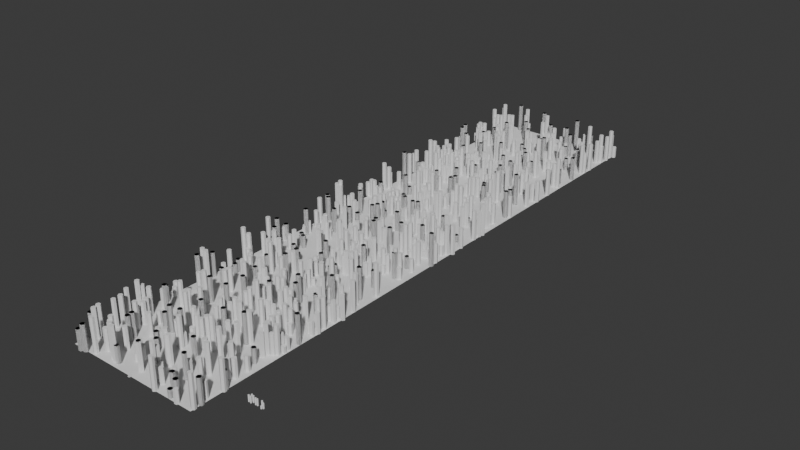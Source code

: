 # Source: Untitled.blend  (saved by Blender 5.0.119; exported with 4.5.12 LTS)
import bpy
from mathutils import Matrix  # noqa: F401  (used for matrix-valued properties, if any)

bpy.ops.wm.read_factory_settings(use_empty=True)
scene = bpy.context.scene
scene.name = 'Scene'

# ---- collections
col_spaceships = bpy.data.collections.new('Spaceships'); scene.collection.children.link(col_spaceships)
col_spaceship1 = bpy.data.collections.new('spaceship1'); col_spaceships.children.link(col_spaceship1)
col_regions = bpy.data.collections.new('Regions'); scene.collection.children.link(col_regions)
col_pillerscape = bpy.data.collections.new('pillerscape'); col_regions.children.link(col_pillerscape)
col_piller_obsticles = bpy.data.collections.new('piller obsticles'); col_pillerscape.children.link(col_piller_obsticles)

# ---- materials (node trees are filled in below, after node groups)
mat_lambert4sg = bpy.data.materials.new('lambert4SG')
mat_lambert4sg.use_backface_culling = True
mat_lambert4sg.diffuse_color = (0.07, 0.07, 0.07, 1.0)
mat_lambert3sg = bpy.data.materials.new('lambert3SG')
mat_lambert3sg.use_backface_culling = True
mat_lambert3sg.diffuse_color = (0.33, 0.04, 0.04, 1.0)
mat_lambert2sg = bpy.data.materials.new('lambert2SG')
mat_lambert2sg.use_backface_culling = True
mat_lambert2sg.diffuse_color = (0.4, 0.4, 0.4, 1.0)

# ---- node groups
ng_geometry_nodes_001 = bpy.data.node_groups.new('Geometry Nodes.001', 'GeometryNodeTree')
_s = ng_geometry_nodes_001.interface.new_socket(name='Geometry', in_out='OUTPUT', socket_type='NodeSocketGeometry')
_s = ng_geometry_nodes_001.interface.new_socket(name='Geometry', in_out='INPUT', socket_type='NodeSocketGeometry')
ng_geometry_nodes_001.is_modifier = True
# nodes of 'Geometry Nodes.001' reference scene objects; filled in after objects exist
ng_geometry_nodes = bpy.data.node_groups.new('Geometry Nodes', 'GeometryNodeTree')
_s = ng_geometry_nodes.interface.new_socket(name='Geometry', in_out='OUTPUT', socket_type='NodeSocketGeometry')
_s = ng_geometry_nodes.interface.new_socket(name='Geometry', in_out='INPUT', socket_type='NodeSocketGeometry')
ng_geometry_nodes.is_modifier = True
# nodes of 'Geometry Nodes' reference scene objects; filled in after objects exist
ng_geometry_nodes_002 = bpy.data.node_groups.new('Geometry Nodes.002', 'GeometryNodeTree')
_s = ng_geometry_nodes_002.interface.new_socket(name='Geometry', in_out='OUTPUT', socket_type='NodeSocketGeometry')
_s = ng_geometry_nodes_002.interface.new_socket(name='Geometry', in_out='INPUT', socket_type='NodeSocketGeometry')
ng_geometry_nodes_002.is_modifier = True
# nodes of 'Geometry Nodes.002' reference scene objects; filled in after objects exist

# ---- material node trees
mat_lambert4sg.use_nodes = True; mat_lambert4sg.node_tree.nodes.clear()
_N = mat_lambert4sg.node_tree.nodes; _L = mat_lambert4sg.node_tree.links
n0 = _N.new('ShaderNodeBsdfPrincipled'); n0.name = 'Principled BSDF'; n0.location = (10, 300)
n0.inputs[0].default_value = (0.07, 0.07, 0.07, 1.0)
n0.inputs[2].default_value = 1.0
n1 = _N.new('ShaderNodeOutputMaterial'); n1.name = 'Material Output'; n1.location = (300, 300)
_L.new(n0.outputs[0], n1.inputs[0])
n1.is_active_output = True
mat_lambert3sg.use_nodes = True; mat_lambert3sg.node_tree.nodes.clear()
_N = mat_lambert3sg.node_tree.nodes; _L = mat_lambert3sg.node_tree.links
n0 = _N.new('ShaderNodeBsdfPrincipled'); n0.name = 'Principled BSDF'; n0.location = (10, 300)
n0.inputs[0].default_value = (0.33, 0.04, 0.04, 1.0)
n0.inputs[2].default_value = 1.0
n1 = _N.new('ShaderNodeOutputMaterial'); n1.name = 'Material Output'; n1.location = (300, 300)
_L.new(n0.outputs[0], n1.inputs[0])
n1.is_active_output = True
mat_lambert2sg.use_nodes = True; mat_lambert2sg.node_tree.nodes.clear()
_N = mat_lambert2sg.node_tree.nodes; _L = mat_lambert2sg.node_tree.links
n0 = _N.new('ShaderNodeBsdfPrincipled'); n0.name = 'Principled BSDF'; n0.location = (10, 300)
n0.inputs[0].default_value = (0.4, 0.4, 0.4, 1.0)
n0.inputs[2].default_value = 1.0
n1 = _N.new('ShaderNodeOutputMaterial'); n1.name = 'Material Output'; n1.location = (300, 300)
_L.new(n0.outputs[0], n1.inputs[0])
n1.is_active_output = True

# ---- world
world_world = bpy.data.worlds.new('World'); scene.world = world_world
world_world.use_nodes = True; world_world.node_tree.nodes.clear()
_N = world_world.node_tree.nodes; _L = world_world.node_tree.links
n0 = _N.new('ShaderNodeOutputWorld'); n0.name = 'World Output'; n0.location = (200, 100)
n1 = _N.new('ShaderNodeBackground'); n1.name = 'Background'; n1.location = (-200, 100)
n1.inputs[0].default_value = (0.05088, 0.05088, 0.05088, 1.0)
_L.new(n1.outputs[0], n0.inputs[0])
n0.is_active_output = True
world_world.color = (0.05088, 0.05088, 0.05088)
world_world.sun_shadow_jitter_overblur = 0.0

# ---- meshes
me_spaceship_area = bpy.data.meshes.new('spaceship_area')
me_spaceship_area.from_pydata([(-1.848, -2.524, -0.956), (-1.848, -2.524, 0.956), (-1.848, 2.524, -0.956), (-1.848, 2.524, 0.956), (1.848, -2.524, -0.956), (1.848, -2.524, 0.956), (1.848, 2.524, -0.956), (1.848, 2.524, 0.956)], [], [(0, 1, 3, 2), (2, 3, 7, 6), (6, 7, 5, 4), (4, 5, 1, 0), (2, 6, 4, 0), (7, 3, 1, 5)])
_uv = me_spaceship_area.uv_layers.new(name='UVMap')
_uv.uv.foreach_set('vector', [0.375, 0.0, 0.625, 0.0, 0.625, 0.25, 0.375, 0.25, 0.375, 0.25, 0.625, 0.25, 0.625, 0.5, 0.375, 0.5, 0.375, 0.5, 0.625, 0.5, 0.625, 0.75, 0.375, 0.75, 0.375, 0.75, 0.625, 0.75, 0.625, 1.0, 0.375, 1.0, 0.125, 0.5, 0.375, 0.5, 0.375, 0.75, 0.125, 0.75, 0.625, 0.5, 0.875, 0.5, 0.875, 0.75, 0.625, 0.75])
me_spaceship_area.update()
me_spaceship1 = bpy.data.meshes.new('spaceship1')
me_spaceship1.from_pydata([(0.4185, 1.412, -0.1183), (0.4185, 1.412, -0.004956), (0.5318, 1.412, -0.004956), (0.5318, 1.412, -0.1183), (0.4185, 1.412, -0.004956), (0.4185, 0.4288, -0.004956), (0.5318, 0.4288, -0.004956), (0.5318, 1.412, -0.004956), (0.4185, 0.4288, -0.1183), (0.4185, 1.412, -0.1183), (0.5318, 1.412, -0.1183), (0.5318, 0.4288, -0.1183), (0.5318, 1.412, -0.1183), (0.5318, 1.412, -0.004956), (0.5318, 0.4288, -0.004956), (0.5318, 0.4288, -0.1183), (0.4185, 0.4288, -0.1183), (0.4185, 0.4288, -0.004956), (0.4185, 1.412, -0.004956), (0.4185, 1.412, -0.1183), (-0.4184, 1.412, -0.1183), (-0.5317, 1.412, -0.1183), (-0.5317, 1.412, -0.004956), (-0.4184, 1.412, -0.004956), (-0.4184, 1.412, -0.004956), (-0.5317, 1.412, -0.004956), (-0.5317, 0.4288, -0.004956), (-0.4184, 0.4288, -0.004956), (-0.4184, 0.4288, -0.1183), (-0.5317, 0.4288, -0.1183), (-0.5317, 1.412, -0.1183), (-0.4184, 1.412, -0.1183), (-0.5317, 1.412, -0.1183), (-0.5317, 0.4288, -0.1183), (-0.5317, 0.4288, -0.004956), (-0.5317, 1.412, -0.004956), (-0.4184, 0.4288, -0.1183), (-0.4184, 1.412, -0.1183), (-0.4184, 1.412, -0.004956), (-0.4184, 0.4288, -0.004956), (0.4453, 2.186, -0.0915), (0.4453, 2.186, -0.0318), (0.505, 2.186, -0.0318), (0.505, 2.186, -0.0915), (0.4453, 2.186, -0.0318), (0.4453, 1.406, -0.0318), (0.505, 1.406, -0.0318), (0.505, 2.186, -0.0318), (0.4453, 1.406, -0.0915), (0.4453, 2.186, -0.0915), (0.505, 2.186, -0.0915), (0.505, 1.406, -0.0915), (0.505, 2.186, -0.0915), (0.505, 2.186, -0.0318), (0.505, 1.406, -0.0318), (0.505, 1.406, -0.0915), (0.4453, 1.406, -0.0915), (0.4453, 1.406, -0.0318), (0.4453, 2.186, -0.0318), (0.4453, 2.186, -0.0915), (-0.4452, 2.186, -0.0915), (-0.5049, 2.186, -0.0915), (-0.5049, 2.186, -0.0318), (-0.4452, 2.186, -0.0318), (-0.4452, 2.186, -0.0318), (-0.5049, 2.186, -0.0318), (-0.5049, 1.406, -0.0318), (-0.4452, 1.406, -0.0318), (-0.4452, 1.406, -0.0915), (-0.5049, 1.406, -0.0915), (-0.5049, 2.186, -0.0915), (-0.4452, 2.186, -0.0915), (-0.5049, 2.186, -0.0915), (-0.5049, 1.406, -0.0915), (-0.5049, 1.406, -0.0318), (-0.5049, 2.186, -0.0318), (-0.4452, 1.406, -0.0915), (-0.4452, 2.186, -0.0915), (-0.4452, 2.186, -0.0318), (-0.4452, 1.406, -0.0318), (0.3577, 1.051, 0.1942), (-0.3576, 1.051, 0.1942), (-0.1912, 0.509, 0.6234), (0.1913, 0.509, 0.6234), (-0.4037, 0.4005, 0.2413), (-0.2124, 0.05075, 0.7703), (-0.1912, 0.509, 0.6234), (-0.2124, 0.05075, 0.7703), (0.2125, 0.05075, 0.7703), (0.1913, 0.509, 0.6234), (-0.1912, 0.509, 0.6234), (0.1913, 0.509, 0.6234), (0.4038, 0.4005, 0.2413), (0.3577, 1.051, 0.1942), (-0.4037, 0.4005, 0.2413), (-0.1912, 0.509, 0.6234), (-0.3576, 1.051, 0.1942), (0.2125, 0.05075, 0.7703), (0.4038, 0.4005, 0.2413), (0.1913, 0.509, 0.6234), (-0.5654, 0.2218, -0.138), (-0.8358, 0.3547, -0.2863), (-0.8358, 0.3547, -0.1827), (-0.5654, 0.2218, -0.0199), (-0.5654, 0.2218, -0.0199), (-0.8358, 0.3547, -0.1827), (-1.022, -0.7088, -0.1827), (-0.8013, -0.9742, -0.0199), (-0.8013, -0.9742, -0.0199), (-1.022, -0.7088, -0.1827), (-1.022, -0.7088, -0.2863), (-0.8013, -0.9742, -0.138), (-0.8013, -0.9742, -0.138), (-1.022, -0.7088, -0.2863), (-0.8358, 0.3547, -0.2863), (-0.5654, 0.2218, -0.138), (-1.847, 0.852, -0.8409), (-1.847, 0.2836, -0.8409), (-1.847, 0.2836, -0.7914), (-1.847, 0.852, -0.7914), (-1.698, 0.105, -0.6818), (-1.847, 0.2836, -0.7914), (-1.847, 0.2836, -0.8409), (-1.698, 0.105, -0.7411), (-1.665, 0.7625, -0.7411), (-1.698, 0.105, -0.7411), (-1.847, 0.2836, -0.8409), (-1.847, 0.852, -0.8409), (-1.665, 0.7625, -0.6818), (-1.665, 0.7625, -0.7411), (-1.847, 0.852, -0.8409), (-1.847, 0.852, -0.7914), (-1.698, 0.105, -0.6818), (-1.665, 0.7625, -0.6818), (-1.847, 0.852, -0.7914), (-1.847, 0.2836, -0.7914), (0.5655, 0.2218, -0.138), (0.5655, 0.2218, -0.0199), (0.8359, 0.3547, -0.1827), (0.8359, 0.3547, -0.2863), (0.5655, 0.2218, -0.0199), (0.8014, -0.9742, -0.0199), (1.022, -0.7088, -0.1827), (0.8359, 0.3547, -0.1827), (0.8014, -0.9742, -0.0199), (0.8014, -0.9742, -0.138), (1.022, -0.7088, -0.2863), (1.022, -0.7088, -0.1827), (0.8014, -0.9742, -0.138), (0.5655, 0.2218, -0.138), (0.8359, 0.3547, -0.2863), (1.022, -0.7088, -0.2863), (1.847, 0.852, -0.8409), (1.847, 0.852, -0.7914), (1.847, 0.2836, -0.7914), (1.847, 0.2836, -0.8409), (1.698, 0.105, -0.6818), (1.698, 0.105, -0.7411), (1.847, 0.2836, -0.8409), (1.847, 0.2836, -0.7914), (1.665, 0.7625, -0.7411), (1.847, 0.852, -0.8409), (1.847, 0.2836, -0.8409), (1.698, 0.105, -0.7411), (1.665, 0.7625, -0.6818), (1.847, 0.852, -0.7914), (1.847, 0.852, -0.8409), (1.665, 0.7625, -0.7411), (1.698, 0.105, -0.6818), (1.847, 0.2836, -0.7914), (1.847, 0.852, -0.7914), (1.665, 0.7625, -0.6818), (0.2003, 1.075, -0.1287), (0.348, 1.075, 0.1685), (0.6611, 0.3419, 0.01292), (0.5134, 0.3419, -0.2843), (0.348, 1.075, 0.1685), (0.4993, -1.041, 0.3073), (0.9554, -1.041, 0.08068), (0.6611, 0.3419, 0.01292), (0.4993, -1.041, 0.3073), (0.3195, -1.041, -0.1148), (0.7516, -1.041, -0.3295), (0.9554, -1.041, 0.08068), (0.3195, -1.041, -0.1148), (0.2003, 1.075, -0.1287), (0.5134, 0.3419, -0.2843), (0.7516, -1.041, -0.3295), (0.5134, 0.3419, -0.2843), (0.6611, 0.3419, 0.01292), (0.9554, -1.041, 0.08068), (0.7516, -1.041, -0.3295), (-0.2002, 1.075, -0.1287), (-0.5133, 0.3419, -0.2843), (-0.661, 0.3419, 0.01292), (-0.3479, 1.075, 0.1685), (-0.3479, 1.075, 0.1685), (-0.661, 0.3419, 0.01292), (-0.9553, -1.041, 0.08068), (-0.4992, -1.041, 0.3073), (-0.4992, -1.041, 0.3073), (-0.9553, -1.041, 0.08068), (-0.7515, -1.041, -0.3295), (-0.3194, -1.041, -0.1148), (-0.3194, -1.041, -0.1148), (-0.7515, -1.041, -0.3295), (-0.5133, 0.3419, -0.2843), (-0.2002, 1.075, -0.1287), (-0.5133, 0.3419, -0.2843), (-0.7515, -1.041, -0.3295), (-0.9553, -1.041, 0.08068), (-0.661, 0.3419, 0.01292), (0.4719, 0.009247, -0.07802), (0.4719, 0.009247, 0.03728), (0.8115, 0.01025, 0.1672), (0.8115, 0.01025, 0.06718), (0.4719, 0.009247, 0.03728), (0.7994, -0.9733, 0.1381), (0.9695, -0.8437, 0.2048), (0.8115, 0.01025, 0.1672), (0.7994, -0.9733, 0.1381), (0.8296, -0.9733, 0.04108), (0.9932, -0.8437, 0.1192), (0.9695, -0.8437, 0.2048), (0.8296, -0.9733, 0.04108), (0.4719, 0.009247, -0.07802), (0.8115, 0.01025, 0.06718), (0.9932, -0.8437, 0.1192), (-0.4718, 0.009247, -0.07802), (-0.8114, 0.01025, 0.06718), (-0.8114, 0.01025, 0.1672), (-0.4718, 0.009247, 0.03728), (-0.4718, 0.009247, 0.03728), (-0.8114, 0.01025, 0.1672), (-0.9694, -0.8437, 0.2048), (-0.7993, -0.9733, 0.1381), (-0.7993, -0.9733, 0.1381), (-0.9694, -0.8437, 0.2048), (-0.9931, -0.8437, 0.1192), (-0.8295, -0.9733, 0.04108), (-0.8295, -0.9733, 0.04108), (-0.9931, -0.8437, 0.1192), (-0.8114, 0.01025, 0.06718), (-0.4718, 0.009247, -0.07802), (0.04988, -0.08549, 0.7779), (-0.04978, -0.08549, 0.7779), (-0.02677, -0.9274, 1.064), (0.02687, -0.9274, 1.064), (0.02687, -0.9274, 1.064), (-0.02677, -0.9274, 1.064), (-0.02626, -1.208, 1.064), (0.02636, -1.208, 1.064), (0.02636, -1.208, 1.064), (-0.02626, -1.208, 1.064), (-0.09046, -1.175, 0.7777), (0.09055, -1.175, 0.7777), (-0.04978, -0.08549, 0.7779), (-0.09046, -1.175, 0.7777), (-0.02626, -1.208, 1.064), (-0.02677, -0.9274, 1.064), (0.09055, -1.175, 0.7777), (0.04988, -0.08549, 0.7779), (0.02687, -0.9274, 1.064), (0.02636, -1.208, 1.064), (-1.022, -0.7088, -0.1827), (-1.698, 0.105, -0.6818), (-1.698, 0.105, -0.7411), (-1.022, -0.7088, -0.2863), (-0.8358, 0.3547, -0.2863), (-1.022, -0.7088, -0.2863), (-1.698, 0.105, -0.7411), (-1.665, 0.7625, -0.7411), (-0.8358, 0.3547, -0.1827), (-0.8358, 0.3547, -0.2863), (-1.665, 0.7625, -0.7411), (-1.665, 0.7625, -0.6818), (-1.022, -0.7088, -0.1827), (-0.8358, 0.3547, -0.1827), (-1.665, 0.7625, -0.6818), (-1.698, 0.105, -0.6818), (1.022, -0.7088, -0.1827), (1.022, -0.7088, -0.2863), (1.698, 0.105, -0.7411), (1.698, 0.105, -0.6818), (0.8359, 0.3547, -0.2863), (1.665, 0.7625, -0.7411), (1.698, 0.105, -0.7411), (1.022, -0.7088, -0.2863), (0.8359, 0.3547, -0.1827), (1.665, 0.7625, -0.6818), (1.665, 0.7625, -0.7411), (0.8359, 0.3547, -0.2863), (1.022, -0.7088, -0.1827), (1.698, 0.105, -0.6818), (1.665, 0.7625, -0.6818), (0.8359, 0.3547, -0.1827), (1.594, 0.01394, 0.432), (1.594, 0.01394, 0.4757), (1.594, -0.368, 0.45), (1.594, -0.368, 0.4062), (0.8115, 0.01025, 0.1672), (0.9695, -0.8437, 0.2048), (1.594, -0.368, 0.45), (1.594, 0.01394, 0.4757), (0.9932, -0.8437, 0.1192), (1.594, -0.368, 0.4062), (1.594, -0.368, 0.45), (0.9695, -0.8437, 0.2048), (0.8115, 0.01025, 0.06718), (1.594, 0.01394, 0.432), (1.594, -0.368, 0.4062), (0.9932, -0.8437, 0.1192), (0.8115, 0.01025, 0.1672), (1.594, 0.01394, 0.4757), (1.594, 0.01394, 0.432), (0.8115, 0.01025, 0.06718), (-1.594, 0.01394, 0.432), (-1.594, -0.368, 0.4062), (-1.594, -0.368, 0.45), (-1.594, 0.01394, 0.4757), (-0.8114, 0.01025, 0.1672), (-1.594, 0.01394, 0.4757), (-1.594, -0.368, 0.45), (-0.9694, -0.8437, 0.2048), (-0.9931, -0.8437, 0.1192), (-0.9694, -0.8437, 0.2048), (-1.594, -0.368, 0.45), (-1.594, -0.368, 0.4062), (-0.8114, 0.01025, 0.06718), (-0.9931, -0.8437, 0.1192), (-1.594, -0.368, 0.4062), (-1.594, 0.01394, 0.432), (-0.8114, 0.01025, 0.1672), (-0.8114, 0.01025, 0.06718), (-1.594, 0.01394, 0.432), (-1.594, 0.01394, 0.4757), (-0.5713, -1.036, 0.2178), (-0.8948, -1.036, 0.05361), (-1.011, -1.367, 0.09157), (-0.5334, -1.367, 0.334), (-0.291, -1.367, -0.1437), (-0.7686, -1.367, -0.3861), (-0.7307, -1.036, -0.2699), (-0.4072, -1.036, -0.1057), (-0.7307, -1.036, -0.2699), (-0.7686, -1.367, -0.3861), (-1.011, -1.367, 0.09157), (-0.8948, -1.036, 0.05361), (-0.291, -1.367, -0.1437), (-0.4072, -1.036, -0.1057), (-0.5713, -1.036, 0.2178), (-0.5334, -1.367, 0.334), (-0.5334, -1.367, 0.334), (-1.011, -1.367, 0.09157), (-0.8936, -1.367, 0.05321), (-0.5717, -1.367, 0.2166), (-0.7686, -1.367, -0.3861), (-0.7303, -1.367, -0.2687), (-0.291, -1.367, -0.1437), (-0.4084, -1.367, -0.1053), (-0.5717, -1.367, 0.2166), (-0.8936, -1.367, 0.05321), (-0.8127, -1.236, 0.02679), (-0.5982, -1.236, 0.1357), (-0.8936, -1.367, 0.05321), (-0.7303, -1.367, -0.2687), (-0.7038, -1.236, -0.1878), (-0.8127, -1.236, 0.02679), (-0.7303, -1.367, -0.2687), (-0.4084, -1.367, -0.1053), (-0.4893, -1.236, -0.0789), (-0.7038, -1.236, -0.1878), (-0.4084, -1.367, -0.1053), (-0.5717, -1.367, 0.2166), (-0.5982, -1.236, 0.1357), (-0.4893, -1.236, -0.0789), (0.5714, -1.036, 0.2178), (0.5335, -1.367, 0.334), (1.011, -1.367, 0.09157), (0.8949, -1.036, 0.05361), (0.2911, -1.367, -0.1437), (0.4073, -1.036, -0.1057), (0.7308, -1.036, -0.2699), (0.7687, -1.367, -0.3861), (0.7308, -1.036, -0.2699), (0.8949, -1.036, 0.05361), (1.011, -1.367, 0.09157), (0.7687, -1.367, -0.3861), (0.2911, -1.367, -0.1437), (0.5335, -1.367, 0.334), (0.5714, -1.036, 0.2178), (0.4073, -1.036, -0.1057), (0.5335, -1.367, 0.334), (0.5718, -1.367, 0.2166), (0.8937, -1.367, 0.05321), (1.011, -1.367, 0.09157), (0.7304, -1.367, -0.2687), (0.7687, -1.367, -0.3861), (0.4085, -1.367, -0.1053), (0.2911, -1.367, -0.1437), (0.5718, -1.367, 0.2166), (0.5983, -1.236, 0.1357), (0.8128, -1.236, 0.02679), (0.8937, -1.367, 0.05321), (0.8937, -1.367, 0.05321), (0.8128, -1.236, 0.02679), (0.7039, -1.236, -0.1878), (0.7304, -1.367, -0.2687), (0.7304, -1.367, -0.2687), (0.7039, -1.236, -0.1878), (0.4894, -1.236, -0.0789), (0.4085, -1.367, -0.1053), (0.4085, -1.367, -0.1053), (0.4894, -1.236, -0.0789), (0.5983, -1.236, 0.1357), (0.5718, -1.367, 0.2166), (0.1445, 3.339, -0.2109), (-0.1445, 3.339, -0.2109), (-0.1904, 3.411, 0.02351), (0.1905, 3.411, 0.02351), (0.1905, 3.411, 0.02351), (-0.1904, 3.411, 0.02351), (-0.3576, 1.051, 0.1942), (0.3577, 1.051, 0.1942), (0.5208, -1.076, 0.3638), (-0.5207, -1.076, 0.3638), (-0.3951, -1.076, -0.1534), (0.3952, -1.076, -0.1534), (-0.3951, -1.076, -0.1534), (-0.1445, 3.339, -0.2109), (0.1445, 3.339, -0.2109), (0.3952, -1.076, -0.1534), (-0.4037, 0.4005, 0.2413), (-0.3951, -1.076, -0.1534), (-0.5207, -1.076, 0.3638), (0.3952, -1.076, -0.1534), (0.1445, 3.339, -0.2109), (0.1905, 3.411, 0.02351), (0.3577, 1.051, 0.1942), (0.2125, 0.05075, 0.7703), (-0.2124, 0.05075, 0.7703), (-0.163, -1.617, 0.8928), (0.1631, -1.617, 0.8928), (-0.4037, 0.4005, 0.2413), (-0.5207, -1.076, 0.3638), (-0.163, -1.617, 0.8928), (-0.2124, 0.05075, 0.7703), (-0.5207, -1.076, 0.3638), (0.5208, -1.076, 0.3638), (0.1631, -1.617, 0.8928), (-0.163, -1.617, 0.8928), (0.5208, -1.076, 0.3638), (0.4038, 0.4005, 0.2413), (0.2125, 0.05075, 0.7703), (0.1631, -1.617, 0.8928), (-0.3951, -1.076, -0.1534), (-0.1904, 3.411, 0.02351), (-0.1445, 3.339, -0.2109), (0.3952, -1.076, -0.1534), (0.5208, -1.076, 0.3638), (-0.4037, 0.4005, 0.2413), (0.3577, 1.051, 0.1942)], [], [(281, 282, 283, 280), (349, 350, 351, 348), (447, 448, 449, 450), (65, 66, 67, 64), (425, 426, 427, 424), (264, 265, 266, 267), (53, 54, 55, 52), (136, 137, 138, 139), (0, 1, 2, 3), (56, 57, 58, 59), (377, 378, 379, 376), (88, 89, 90, 87), (272, 273, 274, 275), (20, 21, 22, 23), (249, 250, 251, 248), (316, 317, 318, 319), (68, 69, 70, 71), (312, 313, 314, 315), (8, 9, 10, 11), (360, 361, 362, 363), (72, 73, 74, 75), (5, 6, 7, 4), (84, 85, 86), (45, 46, 47, 44), (91, 92, 93), (94, 95, 96), (97, 98, 99), (81, 82, 83, 80), (301, 302, 303, 300), (32, 33, 34, 35), (141, 142, 143, 140), (153, 154, 155, 152), (25, 26, 27, 24), (160, 161, 162, 163), (28, 29, 30, 31), (204, 205, 206, 207), (105, 106, 107, 104), (428, 429, 430, 431), (112, 113, 114, 115), (37, 38, 39, 36), (169, 170, 171, 168), (332, 333, 334, 335), (133, 134, 135, 132), (340, 341, 342, 343), (177, 179, 176), (179, 177, 178), (173, 174, 175, 172), (197, 199, 196), (199, 197, 198), (164, 165, 166, 167), (184, 185, 186, 187), (421, 422, 423, 420), (128, 129, 130, 131), (436, 437, 438, 435), (237, 238, 239, 236), (240, 241, 242, 243), (217, 218, 219, 216), (308, 309, 310, 311), (221, 222, 223, 220), (16, 17, 18, 19), (253, 254, 255, 252), (288, 289, 290, 291), (258, 259, 256), (256, 257, 258), (261, 263, 260), (263, 261, 262), (116, 117, 118, 119), (284, 285, 286, 287), (120, 121, 122, 123), (293, 294, 295, 292), (212, 213, 214, 215), (277, 278, 279, 276), (201, 202, 203, 200), (124, 125, 126, 127), (108, 109, 110, 111), (321, 322, 323, 320), (305, 307, 304), (307, 305, 306), (328, 329, 330, 331), (337, 338, 339, 336), (372, 373, 374, 375), (268, 269, 270, 271), (325, 327, 324), (327, 325, 326), (148, 149, 150, 151), (365, 366, 367, 364), (48, 49, 50, 51), (145, 146, 147, 144), (192, 193, 194, 195), (60, 61, 62, 63), (157, 158, 159, 156), (352, 359, 357, 354, 356, 358), (369, 370, 371, 368), (359, 352, 353, 356, 354, 355), (385, 386, 387, 384), (388, 389, 390, 391), (77, 78, 79, 76), (233, 234, 235, 232), (344, 345, 346, 347), (189, 190, 191, 188), (13, 14, 15, 12), (400, 401, 402, 403), (394, 396, 397, 395, 392, 393), (181, 182, 183, 180), (413, 414, 415, 412), (398, 393, 392, 399, 397, 396), (208, 209, 210, 211), (297, 298, 299, 296), (40, 41, 42, 43), (409, 410, 411, 408), (404, 405, 406, 407), (440, 441, 442, 439), (100, 101, 102, 103), (416, 417, 418, 419), (432, 433, 434), (460, 456, 457, 455), (228, 229, 230, 231), (445, 446, 443), (443, 444, 445), (245, 246, 247, 244), (452, 454, 451), (454, 452, 453), (458, 461, 459), (380, 381, 382, 383), (224, 225, 226, 227)])
me_spaceship1.polygons.foreach_set('use_smooth', [0, 0, 0, 0, 0, 0, 0, 0, 0, 0, 0, 0, 0, 0, 0, 0, 0, 1, 0, 0, 0, 0, 0, 0, 0, 0, 0, 1, 1, 0, 1, 0, 0, 1, 0, 1, 1, 0, 1, 0, 1, 1, 1, 0, 1, 1, 0, 1, 1, 1, 1, 0, 0, 1, 1, 1, 1, 1, 1, 0, 0, 1, 1, 1, 1, 1, 0, 1, 0, 1, 1, 1, 0, 1, 0, 1, 1, 1, 1, 0, 0, 1, 1, 1, 1, 0, 0, 0, 0, 0, 0, 0, 0, 0, 0, 1, 0, 1, 0, 0, 0, 0, 0, 0, 0, 0, 0, 0, 0, 0, 0, 0, 0, 0, 1, 1, 1, 1, 1, 0, 1, 1, 1, 0, 1])
me_spaceship1.polygons.foreach_set('material_index', [2, 2, 2, 0, 2, 2, 0, 1, 0, 0, 2, 0, 2, 0, 1, 2, 0, 2, 0, 2, 0, 0, 0, 0, 0, 0, 0, 0, 2, 0, 1, 1, 0, 1, 0, 1, 1, 2, 1, 0, 1, 2, 1, 2, 1, 1, 1, 1, 1, 1, 1, 2, 1, 2, 1, 1, 1, 2, 1, 0, 1, 2, 1, 1, 1, 1, 1, 2, 1, 2, 1, 2, 1, 1, 1, 2, 2, 2, 2, 2, 2, 2, 2, 2, 1, 2, 0, 1, 1, 0, 1, 2, 2, 2, 2, 2, 0, 1, 2, 1, 0, 2, 2, 1, 2, 2, 1, 2, 0, 2, 2, 2, 1, 2, 2, 2, 1, 2, 2, 1, 2, 2, 2, 2, 1])
_uv = me_spaceship1.uv_layers.new(name='UVMap')
_uv.uv.foreach_set('vector', [0.4278, 0.75, 0.5895, 0.75, 0.5895, 0.5, 0.4278, 0.5, 0.375, 0.0, 0.375, 0.25, 0.125, 0.25, 0.125, 0.0, 0.625, 0.5, 0.375, 0.5, 0.375, 0.5, 0.625, 0.5, 0.625, 0.25, 0.625, 0.5, 0.375, 0.5, 0.375, 0.25, 0.625, 0.5, 0.625, 0.75, 0.375, 0.75, 0.375, 0.5, 0.4278, 0.5, 0.5895, 0.5, 0.5895, 0.75, 0.4278, 0.75, 0.625, 0.25, 0.875, 0.25, 0.875, 0.0, 0.625, 0.0, 0.375, 0.0, 0.375, 0.25, 0.4278, 0.25, 0.4278, 0.0, 0.375, 0.0, 0.375, 0.25, 0.625, 0.25, 0.625, 0.0, 0.125, 0.0, 0.125, 0.25, 0.375, 0.25, 0.375, 0.0, 0.375, 0.5, 0.625, 0.5, 0.625, 0.25, 0.375, 0.25, 0.375, 0.3872, 0.375, 0.3872, 0.625, 0.3872, 0.625, 0.3872, 0.4278, 0.25, 0.4278, 0.0, 0.5895, 0.0, 0.5895, 0.25, 0.375, 0.0, 0.625, 0.0, 0.625, 0.25, 0.375, 0.25, 0.625, 0.25, 0.625, 0.5, 0.375, 0.5, 0.375, 0.25, 0.625, 0.0, 0.875, 0.0, 0.875, 0.25, 0.625, 0.25, 0.375, 0.75, 0.625, 0.75, 0.625, 1.0, 0.375, 1.0, 0.4285, 0.25, 0.625, 0.25, 0.625, 0.0, 0.4285, 0.0, 0.375, 0.75, 0.375, 1.0, 0.625, 1.0, 0.625, 0.75, 0.375, 0.5, 0.625, 0.5, 0.625, 0.5, 0.375, 0.5, 0.625, 0.0, 0.875, 0.0, 0.875, 0.25, 0.625, 0.25, 0.375, 0.5, 0.625, 0.5, 0.625, 0.25, 0.375, 0.25, 0.625, 0.3872, 0.625, 0.3872, 0.625, 0.3872, 0.375, 0.5, 0.625, 0.5, 0.625, 0.25, 0.375, 0.25, 0.375, 0.3872, 0.375, 0.3872, 0.375, 0.3872, 0.625, 0.3872, 0.625, 0.3872, 0.625, 0.3872, 0.375, 0.3872, 0.375, 0.3872, 0.375, 0.3872, 0.625, 0.3872, 0.625, 0.3872, 0.375, 0.3872, 0.375, 0.3872, 0.4285, 0.5, 0.625, 0.5, 0.625, 0.25, 0.4285, 0.25, 0.625, 0.0, 0.875, 0.0, 0.875, 0.25, 0.625, 0.25, 0.375, 0.5, 0.4278, 0.5, 0.4278, 0.25, 0.375, 0.25, 0.625, 0.25, 0.875, 0.25, 0.875, 0.0, 0.625, 0.0, 0.625, 0.25, 0.625, 0.5, 0.375, 0.5, 0.375, 0.25, 0.5895, 1.0, 0.625, 1.0, 0.625, 0.75, 0.5895, 0.75, 0.375, 0.75, 0.625, 0.75, 0.625, 1.0, 0.375, 1.0, 0.375, 0.75, 0.625, 0.75, 0.625, 1.0, 0.375, 1.0, 0.4278, 0.25, 0.4278, 0.5, 0.375, 0.5, 0.375, 0.25, 0.625, 0.75, 0.625, 1.0, 0.375, 1.0, 0.375, 0.75, 0.375, 0.75, 0.4278, 0.75, 0.4278, 1.0, 0.375, 1.0, 0.375, 0.0, 0.375, 0.25, 0.125, 0.25, 0.125, 0.0, 0.625, 0.5, 0.625, 0.25, 0.5895, 0.25, 0.5895, 0.5, 0.4285, 0.25, 0.4285, 0.0, 0.625, 0.0, 0.625, 0.25, 0.5895, 0.25, 0.625, 0.25, 0.625, 0.5, 0.5895, 0.5, 0.375, 0.75, 0.625, 0.75, 0.625, 1.0, 0.375, 1.0, 0.375, 0.5, 0.625, 0.25, 0.375, 0.25, 0.625, 0.25, 0.375, 0.5, 0.625, 0.5, 0.375, 0.25, 0.625, 0.25, 0.625, 0.0, 0.375, 0.0, 0.625, 0.25, 0.375, 0.5, 0.375, 0.25, 0.375, 0.5, 0.625, 0.25, 0.625, 0.5, 0.5895, 0.25, 0.625, 0.25, 0.625, 0.0, 0.5895, 0.0, 0.375, 0.75, 0.375, 1.0, 0.625, 1.0, 0.625, 0.75, 0.625, 0.25, 0.625, 0.3576, 0.375, 0.3576, 0.375, 0.25, 0.5895, 0.25, 0.5895, 0.0, 0.625, 0.0, 0.625, 0.25, 0.375, 0.0, 0.375, 0.25, 0.2674, 0.25, 0.125, 0.0, 0.4285, 0.5, 0.4285, 0.75, 0.375, 0.75, 0.375, 0.5, 0.375, 0.75, 0.4285, 0.75, 0.4285, 1.0, 0.375, 1.0, 0.375, 0.5, 0.4285, 0.5, 0.4285, 0.25, 0.375, 0.25, 0.4285, 1.0, 0.625, 1.0, 0.625, 0.75, 0.4285, 0.75, 0.375, 0.75, 0.4285, 0.75, 0.4285, 0.5, 0.375, 0.5, 0.125, 0.0, 0.125, 0.25, 0.375, 0.25, 0.375, 0.0, 0.625, 0.5, 0.625, 0.75, 0.375, 0.75, 0.375, 0.5, 0.4278, 0.25, 0.5895, 0.25, 0.5895, 0.0, 0.4278, 0.0, 0.875, 0.25, 0.625, 0.25, 0.625, 0.0, 0.625, 0.0, 0.875, 0.0, 0.875, 0.25, 0.375, 0.0, 0.125, 0.25, 0.125, 0.0, 0.125, 0.25, 0.375, 0.0, 0.375, 0.25, 0.625, 0.0, 0.875, 0.0, 0.875, 0.25, 0.625, 0.25, 0.4278, 1.0, 0.5895, 1.0, 0.5895, 0.75, 0.4278, 0.75, 0.5895, 0.5, 0.625, 0.5, 0.625, 0.75, 0.5895, 0.75, 0.5895, 0.5, 0.5895, 0.25, 0.4278, 0.25, 0.4278, 0.5, 0.375, 0.0, 0.375, 0.25, 0.4285, 0.25, 0.4285, 0.0, 0.4278, 0.25, 0.5895, 0.25, 0.5895, 0.5, 0.4278, 0.5, 0.625, 0.5, 0.625, 0.75, 0.375, 0.75, 0.375, 0.5, 0.5895, 1.0, 0.5895, 0.75, 0.625, 0.75, 0.625, 1.0, 0.375, 0.5, 0.4278, 0.5, 0.4278, 0.75, 0.375, 0.75, 0.625, 0.25, 0.625, 0.5, 0.4285, 0.5, 0.4285, 0.25, 0.625, 0.75, 0.4285, 0.5, 0.4285, 0.75, 0.4285, 0.5, 0.625, 0.75, 0.625, 0.5, 0.4285, 1.0, 0.4285, 0.75, 0.625, 0.75, 0.625, 1.0, 0.625, 0.25, 0.625, 0.5, 0.375, 0.5, 0.375, 0.25, 0.375, 0.75, 0.375, 0.5, 0.375, 0.5, 0.375, 0.75, 0.4278, 1.0, 0.4278, 0.75, 0.5895, 0.75, 0.5895, 1.0, 0.4285, 0.5, 0.625, 0.75, 0.4285, 0.75, 0.625, 0.75, 0.4285, 0.5, 0.625, 0.5, 0.375, 0.75, 0.375, 1.0, 0.4278, 1.0, 0.4278, 0.75, 0.625, 0.75, 0.625, 0.75, 0.625, 0.5, 0.625, 0.5, 0.375, 0.75, 0.375, 1.0, 0.625, 1.0, 0.625, 0.75, 0.375, 0.75, 0.4278, 0.75, 0.4278, 0.5, 0.375, 0.5, 0.375, 0.0, 0.625, 0.0, 0.625, 0.25, 0.375, 0.25, 0.375, 0.0, 0.625, 0.0, 0.625, 0.25, 0.375, 0.25, 0.5895, 0.75, 0.625, 0.75, 0.625, 0.5, 0.5895, 0.5, 0.375, 0.5, 0.375, 0.75, 0.625, 0.75, 0.625, 0.5, 0.625, 0.75, 0.375, 0.75, 0.375, 0.75, 0.375, 0.75, 0.625, 0.75, 0.625, 0.75, 0.375, 0.75, 0.375, 0.5, 0.625, 0.5, 0.625, 0.75, 0.625, 0.5, 0.375, 0.5, 0.625, 0.25, 0.875, 0.25, 0.875, 0.0, 0.625, 0.0, 0.125, 0.0, 0.125, 0.25, 0.375, 0.25, 0.375, 0.0, 0.375, 0.0, 0.375, 0.25, 0.125, 0.25, 0.125, 0.0, 0.4285, 0.25, 0.4285, 0.5, 0.375, 0.5, 0.375, 0.25, 0.625, 0.0, 0.875, 0.0, 0.875, 0.25, 0.625, 0.25, 0.625, 0.25, 0.875, 0.25, 0.875, 0.0, 0.625, 0.0, 0.625, 0.25, 0.875, 0.25, 0.875, 0.0, 0.625, 0.0, 0.375, 0.5, 0.375, 0.5, 0.625, 0.5, 0.625, 0.5, 0.625, 0.5, 0.625, 0.75, 0.625, 0.75, 0.625, 0.5, 0.375, 0.5, 0.375, 0.5, 0.375, 0.75, 0.625, 0.75, 0.625, 0.5, 0.375, 0.5, 0.375, 0.75, 0.375, 0.5, 0.375, 0.5, 0.375, 0.75, 0.375, 0.75, 0.375, 0.5, 0.375, 0.5, 0.375, 0.75, 0.625, 0.75, 0.625, 0.75, 0.625, 0.0, 0.875, 0.0, 0.875, 0.25, 0.625, 0.25, 0.625, 0.25, 0.875, 0.25, 0.875, 0.0, 0.625, 0.0, 0.375, 0.0, 0.375, 0.25, 0.625, 0.25, 0.625, 0.0, 0.625, 0.75, 0.375, 0.75, 0.375, 0.75, 0.625, 0.75, 0.625, 0.5, 0.625, 0.5, 0.625, 0.75, 0.625, 0.75, 0.625, 0.3872, 0.625, 0.5, 0.375, 0.5, 0.375, 0.3872, 0.375, 0.0, 0.4278, 0.0, 0.4278, 0.25, 0.375, 0.25, 0.375, 0.0, 0.625, 0.0, 0.625, 0.25, 0.375, 0.25, 0.7622, 0.25, 0.875, 0.0, 0.875, 0.25, 0.7622, 0.25, 0.625, 0.25, 0.625, 0.0, 0.875, 0.0, 0.375, 0.0, 0.4285, 0.0, 0.4285, 0.25, 0.375, 0.25, 0.625, 0.5, 0.625, 0.3872, 0.625, 0.3872, 0.625, 0.3872, 0.625, 0.5, 0.625, 0.5, 0.625, 0.0, 0.625, 0.25, 0.375, 0.25, 0.375, 0.0, 0.375, 0.3872, 0.375, 0.5, 0.375, 0.5, 0.375, 0.5, 0.375, 0.3872, 0.375, 0.3872, 0.125, 0.0, 0.2674, 0.25, 0.125, 0.25, 0.375, 0.75, 0.375, 1.0, 0.625, 1.0, 0.625, 0.75, 0.375, 0.75, 0.375, 1.0, 0.4285, 1.0, 0.4285, 0.75])
me_spaceship1.materials.append(mat_lambert4sg)
me_spaceship1.materials.append(mat_lambert3sg)
me_spaceship1.materials.append(mat_lambert2sg)
me_spaceship1.update()
me_spaceship1.normals_split_custom_set([tuple(v) for v in zip(*[iter([0.769, -0.6392, 0.0, 0.769, -0.6392, 0.0, 0.769, -0.6392, 0.0, 0.769, -0.6392, 0.0, 0.8627, 0.2529, 0.4378, 0.8627, 0.2529, 0.4378, 0.8627, 0.2529, 0.4378, 0.8627, 0.2529, 0.4378, 0.0, -0.6991, -0.715, 0.0, -0.6991, -0.715, 0.0, -0.6991, -0.715, 0.0, -0.6991, -0.715, 0.0, 0.0, 1.0, 0.0, 0.0, 1.0, 0.0, 0.0, 1.0, 0.0, 0.0, 1.0, 0.0, -1.0, -9.438e-08, 0.0, -1.0, -9.438e-08, 0.0, -1.0, -9.438e-08, 0.0, -1.0, -9.438e-08, -0.769, -0.6392, 0.0, -0.769, -0.6392, 0.0, -0.769, -0.6392, 0.0, -0.769, -0.6392, 0.0, 1.0, 8e-08, 0.0, 1.0, 8e-08, 0.0, 1.0, 8e-08, 0.0, 1.0, 8e-08, 0.0, -0.4413, 0.8973, 0.0, -0.4413, 0.8973, 0.0, -0.4413, 0.8973, 0.0, -0.4413, 0.8973, 0.0, 0.0, 1.0, 0.0, 0.0, 1.0, 0.0, 0.0, 1.0, 0.0, 0.0, 1.0, 0.0, -1.0, -8e-08, 0.0, -1.0, -8e-08, 0.0, -1.0, -8e-08, 0.0, -1.0, -8e-08, 0.0, 0.4378, 0.2529, 0.8627, 0.4378, 0.2529, 0.8627, 0.4378, 0.2529, 0.8627, 0.4378, 0.2529, 0.8627, -1.534e-07, 0.3053, 0.9523, -1.534e-07, 0.3053, 0.9523, -1.534e-07, 0.3053, 0.9523, -1.534e-07, 0.3053, 0.9523, 0.4413, 0.8973, 0.0, 0.4413, 0.8973, 0.0, 0.4413, 0.8973, 0.0, 0.4413, 0.8973, 0.0, 0.0, 1.0, 0.0, 0.0, 1.0, 0.0, 0.0, 1.0, 0.0, 0.0, 1.0, 0.0, 0.0, 0.0, 1.0, 0.0, 0.0, 1.0, 0.0, 0.0, 1.0, 0.0, 0.0, 1.0, -1.0, -4.463e-07, 0.0, -1.0, -4.463e-07, 0.0, -1.0, -4.463e-07, 0.0, -1.0, -4.463e-07, 0.0, 0.0, 0.0, -1.0, 0.0, 0.0, -1.0, 0.0, 0.0, -1.0, 0.0, 0.0, -1.0, -0.004232, 1.0, 4.712e-08, -0.004711, 1.0, 0.0, -0.004711, 1.0, 0.0, -0.003848, 1.0, -5.101e-08, 0.0, 0.0, -1.0, 0.0, 0.0, -1.0, 0.0, 0.0, -1.0, 0.0, 0.0, -1.0, 0.4111, -0.4181, -0.8101, 0.4111, -0.4181, -0.8101, 0.4111, -0.4181, -0.8101, 0.4111, -0.4181, -0.8101, -1.0, -8e-08, 0.0, -1.0, -8e-08, 0.0, -1.0, -8e-08, 0.0, -1.0, -8e-08, 0.0, 0.0, 0.0, 1.0, 0.0, 0.0, 1.0, 0.0, 0.0, 1.0, 0.0, 0.0, 1.0, -0.8805, 0.1812, 0.4381, -0.8805, 0.1812, 0.4381, -0.8805, 0.1812, 0.4381, 0.0, 0.0, 1.0, 0.0, 0.0, 1.0, 0.0, 0.0, 1.0, 0.0, 0.0, 1.0, 0.8813, 0.09589, 0.4628, 0.8813, 0.09589, 0.4628, 0.8813, 0.09589, 0.4628, -0.8813, 0.09589, 0.4628, -0.8813, 0.09589, 0.4628, -0.8813, 0.09589, 0.4628, 0.8805, 0.1812, 0.4381, 0.8805, 0.1812, 0.4381, 0.8805, 0.1812, 0.4381, -3.926e-08, 0.6206, 0.7841, -3.926e-08, 0.6206, 0.7841, -3.926e-08, 0.6206, 0.7841, -3.926e-08, 0.6206, 0.7841, -0.3549, -0.02996, 0.9344, -0.3551, -0.03637, 0.9341, -0.3551, -0.03637, 0.9341, -0.3549, -0.03101, 0.9344, -1.0, -6.682e-08, 0.0, -1.0, -6.682e-08, 0.0, -1.0, -6.682e-08, 0.0, -1.0, -6.682e-08, 0.0, 0.4969, 0.09281, 0.8628, 0.5054, 0.07939, 0.8592, 0.5099, 0.07223, 0.8572, 0.4969, 0.09281, 0.8628, 1.0, 0.0, 0.0, 1.0, 0.0, 0.0, 1.0, 0.0, 0.0, 1.0, 0.0, 0.0, 0.0, 0.0, 1.0, 0.0, 0.0, 1.0, 0.0, 0.0, 1.0, 0.0, 0.0, 1.0, -0.4851, -0.05215, -0.8729, -0.5088, -0.0139, -0.8608, -0.5088, -0.0139, -0.8608, -0.4809, -0.05879, -0.8748, 0.0, 0.0, -1.0, 0.0, 0.0, -1.0, 0.0, 0.0, -1.0, 0.0, 0.0, -1.0, 0.4765, -0.04084, -0.8782, 0.4765, -0.04084, -0.8782, 0.4765, -0.04084, -0.8782, 0.4765, -0.04084, -0.8782, -0.5099, 0.07223, 0.8572, -0.5054, 0.07939, 0.8592, -0.4969, 0.09281, 0.8628, -0.4969, 0.09281, 0.8628, 0.0, -0.01303, -0.9999, 0.0, -0.01303, -0.9999, 0.0, -0.01303, -0.9999, 0.0, -0.01303, -0.9999, 0.4629, -0.08645, -0.8822, 0.471, -0.07416, -0.879, 0.4754, -0.0673, -0.8772, 0.4629, -0.08645, -0.8822, 1.0, 1.002e-07, 0.0, 1.0, 1.002e-07, 0.0, 1.0, 1.002e-07, 0.0, 1.0, 1.002e-07, 0.0, 0.5442, 0.01487, 0.8388, 0.5442, 0.01487, 0.8388, 0.5199, 0.05599, 0.8524, 0.5156, 0.06296, 0.8545, 0.004711, 1.0, 0.0, 0.003944, 1.0, 4.424e-08, 0.004711, 1.0, 0.0, 0.004711, 1.0, 0.0, -0.5199, 0.05599, 0.8524, -0.5442, 0.01487, 0.8388, -0.5442, 0.01487, 0.8388, -0.5156, 0.06296, 0.8545, 0.4378, 0.2529, -0.8627, 0.4378, 0.2529, -0.8627, 0.4378, 0.2529, -0.8627, 0.4378, 0.2529, -0.8627, 0.5291, 0.117, 0.8404, 0.5291, 0.117, 0.8404, 0.5292, 0.117, 0.8404, 0.5291, 0.117, 0.8404, 0.5291, 0.117, 0.8404, 0.529, 0.117, 0.8405, 0.8083, 0.4305, -0.4016, 0.8083, 0.4305, -0.4016, 0.8083, 0.4305, -0.4016, 0.8083, 0.4305, -0.4016, -0.5291, 0.117, 0.8404, -0.5291, 0.117, 0.8404, -0.5292, 0.117, 0.8404, -0.5291, 0.117, 0.8404, -0.5291, 0.117, 0.8404, -0.529, 0.117, 0.8405, -0.4413, 0.8973, 0.0, -0.4413, 0.8973, 0.0, -0.4413, 0.8973, 0.0, -0.4413, 0.8973, 0.0, -0.4765, -0.04084, -0.8782, -0.4765, -0.04084, -0.8782, -0.4765, -0.04084, -0.8782, -0.4765, -0.04084, -0.8782, -2.298e-08, 0.07214, 0.9974, -2.298e-08, 0.07214, 0.9974, -2.298e-08, 0.07214, 0.9974, -2.298e-08, 0.07214, 0.9974, 0.4413, 0.8973, 0.0, 0.4413, 0.8973, 0.0, 0.4413, 0.8973, 0.0, 0.4413, 0.8973, 0.0, 0.9753, 0.05293, -0.2143, 0.9753, 0.05293, -0.2143, 0.9753, 0.05293, -0.2143, 0.9717, 0.05603, -0.2294, -0.575, -0.809, 0.1221, -0.5737, -0.8093, 0.1256, -0.5591, -0.8125, 0.1651, -0.5591, -0.8125, 0.1651, -0.3986, 0.03165, -0.9166, -0.4066, 0.03677, -0.9129, -0.4075, 0.03737, -0.9124, -0.3986, 0.03165, -0.9166, -0.3546, -0.02329, 0.9347, -0.3549, -0.02993, 0.9344, -0.3549, -0.031, 0.9344, -0.3546, -0.02329, 0.9347, 0.4075, 0.03738, -0.9124, 0.4139, 0.0415, -0.9094, 0.4139, 0.0415, -0.9094, 0.4066, 0.03676, -0.9129, 0.5591, -0.8125, 0.1651, 0.5737, -0.8094, 0.1256, 0.575, -0.809, 0.1221, 0.5591, -0.8125, 0.1651, -1.0, -1.002e-07, 0.0, -1.0, -1.002e-07, 0.0, -1.0, -1.002e-07, 0.0, -1.0, -1.002e-07, 0.0, 0.0, -0.9933, -0.1153, 0.0, -0.9933, -0.1153, 0.0, -0.9933, -0.1153, 0.0, -0.9933, -0.1153, -0.4413, 0.8973, 0.0, -0.4413, 0.8973, 0.0, -0.4413, 0.8973, 0.0, -0.4413, 0.8973, 0.0, -0.9808, 0.02872, 0.193, -0.9808, 0.02871, 0.193, -0.9808, 0.02872, 0.1931, -0.9808, 0.02872, 0.1931, -0.9808, 0.02872, 0.193, -0.9808, 0.02872, 0.193, 0.9808, 0.02872, 0.1931, 0.9808, 0.02872, 0.193, 0.9808, 0.02872, 0.193, 0.9808, 0.02872, 0.193, 0.9808, 0.02872, 0.1931, 0.9808, 0.0287, 0.193, -1.0, 0.0, 0.0, -1.0, 0.0, 0.0, -1.0, 0.0, 0.0, -1.0, 0.0, 0.0, -0.4754, -0.06726, -0.8772, -0.4851, -0.05214, -0.8729, -0.4808, -0.05884, -0.8749, -0.471, -0.0741, -0.879, -0.769, -0.6392, 0.0, -0.769, -0.6392, 0.0, -0.769, -0.6392, 0.0, -0.769, -0.6392, 0.0, 0.5156, 0.06299, 0.8545, 0.5199, 0.05596, 0.8524, 0.5099, 0.07221, 0.8572, 0.5054, 0.07939, 0.8592, -0.002957, 1.0, 0.0, -0.002957, 1.0, 0.0, -0.004155, 1.0, 5.885e-08, -0.003724, 1.0, -5.995e-09, -0.5099, 0.07221, 0.8572, -0.5199, 0.05596, 0.8524, -0.5156, 0.06299, 0.8545, -0.5054, 0.07939, 0.8592, 0.0, -1.0, -6.561e-08, 0.0, -1.0, -6.561e-08, 0.0, -1.0, -6.561e-08, 0.0, -1.0, -6.561e-08, 0.4851, -0.05215, -0.8729, 0.4809, -0.05879, -0.8748, 0.5088, -0.0139, -0.8608, 0.5088, -0.0139, -0.8608, -0.769, -0.6392, 0.0, -0.769, -0.6392, 0.0, -0.769, -0.6392, 0.0, -0.769, -0.6392, 0.0, 0.3551, -0.03637, 0.9341, 0.3551, -0.03637, 0.9341, 0.3549, -0.02996, 0.9344, 0.3549, -0.03101, 0.9344, 0.5805, -0.8073, 0.1064, 0.5752, -0.8088, 0.1221, 0.5738, -0.8093, 0.1256, 0.5752, -0.8088, 0.1221, 0.5805, -0.8073, 0.1064, 0.5804, -0.8073, 0.1064, -0.4075, 0.03738, -0.9124, -0.4066, 0.03677, -0.9129, -0.4139, 0.0415, -0.9094, -0.4139, 0.0415, -0.9094, -0.4378, 0.2529, 0.8627, -0.4378, 0.2529, 0.8627, -0.4378, 0.2529, 0.8627, -0.4378, 0.2529, 0.8627, -0.8101, -0.4181, -0.4111, -0.8101, -0.4181, -0.4111, -0.8101, -0.4181, -0.4111, -0.8101, -0.4181, -0.4111, 0.4754, -0.0673, -0.8772, 0.471, -0.07414, -0.879, 0.4808, -0.0588, -0.8748, 0.4851, -0.05214, -0.8729, -0.575, -0.809, 0.122, -0.5804, -0.8073, 0.1064, -0.5738, -0.8093, 0.1256, -0.5804, -0.8073, 0.1064, -0.575, -0.809, 0.122, -0.5805, -0.8073, 0.1064, -0.4629, -0.08645, -0.8822, -0.4629, -0.08645, -0.8822, -0.4754, -0.0673, -0.8772, -0.471, -0.07412, -0.879, 0.8101, -0.4181, 0.4111, 0.8101, -0.4181, 0.4111, 0.8101, -0.4181, 0.4111, 0.8101, -0.4181, 0.4111, 0.0, 0.0, -1.0, 0.0, 0.0, -1.0, 0.0, 0.0, -1.0, 0.0, 0.0, -1.0, 0.769, -0.6392, 0.0, 0.769, -0.6392, 0.0, 0.769, -0.6392, 0.0, 0.769, -0.6392, 0.0, -0.8083, 0.4305, -0.4016, -0.8083, 0.4305, -0.4016, -0.8083, 0.4305, -0.4016, -0.8083, 0.4305, -0.4016, 0.0, 1.0, 0.0, 0.0, 1.0, 0.0, 0.0, 1.0, 0.0, 0.0, 1.0, 0.0, 0.769, -0.6392, 0.0, 0.769, -0.6392, 0.0, 0.769, -0.6392, 0.0, 0.769, -0.6392, 0.0, 2.371e-07, -1.0, 7.61e-07, 2.371e-07, -1.0, 7.61e-07, 2.371e-07, -1.0, 7.61e-07, 2.371e-07, -1.0, 7.61e-07, 2.371e-07, -1.0, 7.61e-07, 2.371e-07, -1.0, 7.61e-07, -0.4111, -0.4181, 0.8101, -0.4111, -0.4181, 0.8101, -0.4111, -0.4181, 0.8101, -0.4111, -0.4181, 0.8101, 2.371e-07, -1.0, 7.61e-07, 2.371e-07, -1.0, 7.61e-07, 2.371e-07, -1.0, 7.61e-07, 2.371e-07, -1.0, 7.61e-07, 2.371e-07, -1.0, 7.61e-07, 2.371e-07, -1.0, 7.61e-07, 0.8627, 0.2529, -0.4378, 0.8627, 0.2529, -0.4378, 0.8627, 0.2529, -0.4378, 0.8627, 0.2529, -0.4378, -0.8627, 0.2529, 0.4378, -0.8627, 0.2529, 0.4378, -0.8627, 0.2529, 0.4378, -0.8627, 0.2529, 0.4378, 1.0, 8e-08, 0.0, 1.0, 8e-08, 0.0, 1.0, 8e-08, 0.0, 1.0, 8e-08, 0.0, 0.3549, -0.031, 0.9344, 0.3549, -0.02993, 0.9344, 0.3546, -0.02329, 0.9347, 0.3546, -0.02329, 0.9347, -0.8627, 0.2529, -0.4378, -0.8627, 0.2529, -0.4378, -0.8627, 0.2529, -0.4378, -0.8627, 0.2529, -0.4378, 0.883, 0.1664, -0.4388, 0.883, 0.1664, -0.4388, 0.883, 0.1664, -0.4388, 0.883, 0.1664, -0.4388, 1.0, 6.682e-08, 0.0, 1.0, 6.682e-08, 0.0, 1.0, 6.682e-08, 0.0, 1.0, 6.682e-08, 0.0, -0.4111, -0.4181, -0.8101, -0.4111, -0.4181, -0.8101, -0.4111, -0.4181, -0.8101, -0.4111, -0.4181, -0.8101, 0.0, -1.0, 0.0, 0.0, -1.0, 0.0, 0.0, -1.0, 0.0, 0.0, -1.0, 0.0, 0.0, -1.0, 0.0, 0.0, -1.0, 0.0, 4.368e-07, -1.0, -2.624e-07, 4.368e-07, -1.0, -2.624e-07, 4.368e-07, -1.0, -2.624e-07, 4.368e-07, -1.0, -2.624e-07, 0.8101, -0.4181, -0.4111, 0.8101, -0.4181, -0.4111, 0.8101, -0.4181, -0.4111, 0.8101, -0.4181, -0.4111, 0.0, -1.0, -4.756e-07, 0.0, -1.0, -4.756e-07, 0.0, -1.0, -4.756e-07, 0.0, -1.0, -4.756e-07, 0.0, -1.0, -4.756e-07, 0.0, -1.0, -4.756e-07, -0.883, 0.1664, -0.4388, -0.883, 0.1664, -0.4388, -0.883, 0.1664, -0.4388, -0.883, 0.1664, -0.4388, 1.0, 4.463e-07, 0.0, 1.0, 4.463e-07, 0.0, 1.0, 4.463e-07, 0.0, 1.0, 4.463e-07, 0.0, 0.0, 1.0, 0.0, 0.0, 1.0, 0.0, 0.0, 1.0, 0.0, 0.0, 1.0, 0.0, 0.4111, -0.4181, 0.8101, 0.4111, -0.4181, 0.8101, 0.4111, -0.4181, 0.8101, 0.4111, -0.4181, 0.8101, -0.8101, -0.4181, 0.4111, -0.8101, -0.4181, 0.4111, -0.8101, -0.4181, 0.4111, -0.8101, -0.4181, 0.4111, -1.899e-07, 0.07327, 0.9973, -1.899e-07, 0.07327, 0.9973, -1.899e-07, 0.07327, 0.9973, -1.899e-07, 0.07327, 0.9973, 0.4413, 0.8973, 0.0, 0.4413, 0.8973, 0.0, 0.4413, 0.8973, 0.0, 0.4413, 0.8973, 0.0, 0.0, 0.9549, -0.2969, 0.0, 0.9549, -0.2969, 0.0, 0.9549, -0.2969, 0.0, 0.9549, -0.2969, -0.9732, 0.05407, -0.2235, -0.9717, 0.05604, -0.2294, -0.9701, 0.05736, -0.2357, -0.9732, 0.05406, -0.2235, -0.9753, 0.05293, -0.2144, -0.9753, 0.05293, -0.2143, -0.9717, 0.05603, -0.2294, 0.002956, 1.0, 0.0, 0.003819, 1.0, 7.369e-09, 0.004203, 1.0, -7.616e-08, 0.002956, 1.0, 0.0, -0.8656, 0.05742, 0.4975, -0.8656, 0.05739, 0.4974, -0.8656, 0.05741, 0.4975, -0.8656, 0.05741, 0.4975, -0.8655, 0.05745, 0.4975, -0.8656, 0.05742, 0.4975, 0.0, 0.3222, 0.9467, 0.0, 0.3222, 0.9467, 0.0, 0.3222, 0.9467, 0.0, 0.3222, 0.9467, 0.8656, 0.05741, 0.4975, 0.8656, 0.05742, 0.4975, 0.8655, 0.05744, 0.4975, 0.8656, 0.05742, 0.4975, 0.8656, 0.05741, 0.4975, 0.8656, 0.05739, 0.4974, 0.9717, 0.05604, -0.2294, 0.9753, 0.05293, -0.2144, 0.9701, 0.05734, -0.2357, -0.4378, 0.2529, -0.8627, -0.4378, 0.2529, -0.8627, -0.4378, 0.2529, -0.8627, -0.4378, 0.2529, -0.8627, 0.3986, 0.03165, -0.9166, 0.3986, 0.03165, -0.9166, 0.4075, 0.03736, -0.9124, 0.4066, 0.03677, -0.9129])] * 3)])
me_cube = bpy.data.meshes.new('Cube')
me_cube.from_pydata([(-2.5, 3.776, -2.452), (-2.5, 3.776, 2.548), (-0.9998, 11.09, -0.9519), (-0.9998, 11.09, 1.048), (2.5, 3.776, -2.452), (2.5, 3.776, 2.548), (1.0, 11.09, -0.9519), (1.0, 11.09, 1.048), (-8.464, 2.698, -3.871), (-8.464, 2.698, 4.881), (8.465, 2.698, 4.881), (8.465, 2.698, -3.871), (-8.464, -6.293, -3.871), (-8.464, -6.293, 4.881), (8.465, -6.293, 4.881), (8.465, -6.293, -3.871)], [], [(0, 1, 3, 2), (2, 3, 7, 6), (6, 7, 5, 4), (5, 1, 9, 10), (2, 6, 4, 0), (7, 3, 1, 5), (8, 11, 15, 12), (4, 5, 10, 11), (1, 0, 8, 9), (0, 4, 11, 8), (15, 14, 13, 12), (9, 8, 12, 13), (10, 9, 13, 14), (11, 10, 14, 15)])
_uv = me_cube.uv_layers.new(name='UVMap')
_uv.uv.foreach_set('vector', [0.375, 0.0, 0.625, 0.0, 0.625, 0.25, 0.375, 0.25, 0.375, 0.25, 0.625, 0.25, 0.625, 0.5, 0.375, 0.5, 0.375, 0.5, 0.625, 0.5, 0.625, 0.75, 0.375, 0.75, 0.625, 0.75, 0.875, 0.75, 0.875, 0.75, 0.625, 0.75, 0.125, 0.5, 0.375, 0.5, 0.375, 0.75, 0.125, 0.75, 0.625, 0.5, 0.875, 0.5, 0.875, 0.75, 0.625, 0.75, 0.125, 0.75, 0.375, 0.75, 0.375, 0.75, 0.125, 0.75, 0.375, 0.75, 0.625, 0.75, 0.625, 0.75, 0.375, 0.75, 0.625, 0.0, 0.375, 0.0, 0.375, 0.0, 0.625, 0.0, 0.125, 0.75, 0.375, 0.75, 0.375, 0.75, 0.125, 0.75, 0.375, 0.75, 0.625, 0.75, 0.625, 1.0, 0.375, 1.0, 0.625, 0.0, 0.375, 0.0, 0.375, 0.0, 0.625, 0.0, 0.625, 0.75, 0.875, 0.75, 0.875, 0.75, 0.625, 0.75, 0.375, 0.75, 0.625, 0.75, 0.625, 0.75, 0.375, 0.75])
me_cube.update()
me_spaceship1_001 = bpy.data.meshes.new('spaceship1.001')
me_spaceship1_001.from_pydata([(0.05284, 1.192e-07, 0.1617), (-0.1617, -1.192e-07, 0.05284), (-0.05284, -1.192e-07, -0.1617), (0.1617, 1.192e-07, -0.05284)], [], [(1, 2, 3, 0)])
_uv = me_spaceship1_001.uv_layers.new(name='UVMap')
_uv.uv.foreach_set('vector', [0.625, 0.5, 0.625, 0.75, 0.375, 0.75, 0.375, 0.5])
me_spaceship1_001.materials.append(mat_lambert4sg)
me_spaceship1_001.materials.append(mat_lambert3sg)
me_spaceship1_001.materials.append(mat_lambert2sg)
me_spaceship1_001.update()
me_spaceship1_001.normals_split_custom_set([tuple(v) for v in zip(*[iter([8.835e-07, -1.0, 4.484e-07, 8.835e-07, -1.0, 4.484e-07, 8.835e-07, -1.0, 4.484e-07, 8.835e-07, -1.0, 4.484e-07])] * 3)])
me_spaceship1_002 = bpy.data.meshes.new('spaceship1.002')
me_spaceship1_002.from_pydata([(-0.05284, 0.0, 0.1617), (-0.1617, 0.0, -0.05284), (0.05284, 0.0, -0.1617), (0.1617, 0.0, 0.05284)], [], [(1, 2, 3, 0)])
_uv = me_spaceship1_002.uv_layers.new(name='UVMap')
_uv.uv.foreach_set('vector', [0.375, 0.75, 0.625, 0.75, 0.625, 0.5, 0.375, 0.5])
me_spaceship1_002.materials.append(mat_lambert4sg)
me_spaceship1_002.materials.append(mat_lambert3sg)
me_spaceship1_002.materials.append(mat_lambert2sg)
me_spaceship1_002.update()
me_spaceship1_002.normals_split_custom_set([tuple(v) for v in zip(*[iter([0.0, -1.0, 0.0, 0.0, -1.0, 0.0, 0.0, -1.0, 0.0, 0.0, -1.0, 0.0])] * 3)])
me_spaceship1_003 = bpy.data.meshes.new('spaceship1.003')
me_spaceship1_003.from_pydata([(0.0, 0.0, 0.0)], [], [])
_uv = me_spaceship1_003.uv_layers.new(name='UVMap')
_uv.uv.foreach_set('vector', [])
me_spaceship1_003.materials.append(mat_lambert4sg)
me_spaceship1_003.materials.append(mat_lambert3sg)
me_spaceship1_003.materials.append(mat_lambert2sg)
me_spaceship1_003.update()
me_spaceship1_004 = bpy.data.meshes.new('spaceship1.004')
me_spaceship1_004.from_pydata([(0.0, 0.0, 0.0)], [], [])
_uv = me_spaceship1_004.uv_layers.new(name='UVMap')
_uv.uv.foreach_set('vector', [])
me_spaceship1_004.materials.append(mat_lambert4sg)
me_spaceship1_004.materials.append(mat_lambert3sg)
me_spaceship1_004.materials.append(mat_lambert2sg)
me_spaceship1_004.update()
me_area_002 = bpy.data.meshes.new('area.002')
me_area_002.from_pydata([(0.0, -3.0, 0.0), (26.0, -3.0, 0.0), (0.0, 3.0, 0.0), (26.0, 3.0, 0.0)], [], [(0, 1, 3, 2)])
_uv = me_area_002.uv_layers.new(name='UVMap')
_uv.uv.foreach_set('vector', [0.0, 0.0, 1.0, 0.0, 1.0, 1.0, 0.0, 1.0])
me_area_002.update()
me_area = bpy.data.meshes.new('area')
me_area.from_pydata([(0.0, -3.0, 0.0), (26.0, -3.0, 0.0), (0.0, 3.0, 0.0), (26.0, 3.0, 0.0)], [], [(0, 1, 3, 2)])
_uv = me_area.uv_layers.new(name='UVMap')
_uv.uv.foreach_set('vector', [0.0, 0.0, 1.0, 0.0, 1.0, 1.0, 0.0, 1.0])
me_area.update()
me_area_001 = bpy.data.meshes.new('area.001')
me_area_001.from_pydata([(0.0, -3.0, 0.0), (26.0, -3.0, 0.0), (0.0, 3.0, 0.0), (26.0, 3.0, 0.0)], [], [(0, 1, 3, 2)])
_uv = me_area_001.uv_layers.new(name='UVMap')
_uv.uv.foreach_set('vector', [0.0, 0.0, 1.0, 0.0, 1.0, 1.0, 0.0, 1.0])
me_area_001.update()
me_area_003 = bpy.data.meshes.new('area.003')
me_area_003.from_pydata([(0.0, -3.0, 0.0), (26.0, -3.0, 0.0), (0.0, 3.0, 0.0), (26.0, 3.0, 0.0)], [], [(0, 1, 3, 2)])
_uv = me_area_003.uv_layers.new(name='UVMap')
_uv.uv.foreach_set('vector', [0.0, 0.0, 1.0, 0.0, 1.0, 1.0, 0.0, 1.0])
me_area_003.update()
me_cylinder_013 = bpy.data.meshes.new('Cylinder.013')
me_cylinder_013.from_pydata([(0.0, 1.0, 0.0), (0.0, 1.0, 13.11), (0.866, 0.5, 0.0), (0.866, 0.5, 13.11), (0.866, -0.5, 0.0), (0.866, -0.5, 13.11), (0.0, -1.0, 0.0), (0.0, -1.0, 13.11), (-0.866, -0.5, 0.0), (-0.866, -0.5, 13.11), (-0.866, 0.5, 0.0), (-0.866, 0.5, 13.11)], [], [(0, 1, 3, 2), (2, 3, 5, 4), (4, 5, 7, 6), (6, 7, 9, 8), (3, 1, 11, 9, 7, 5), (8, 9, 11, 10), (10, 11, 1, 0), (0, 2, 4, 6, 8, 10)])
_uv = me_cylinder_013.uv_layers.new(name='UVMap')
_uv.uv.foreach_set('vector', [1.0, 0.5, 1.0, 1.0, 0.8333, 1.0, 0.8333, 0.5, 0.8333, 0.5, 0.8333, 1.0, 0.6667, 1.0, 0.6667, 0.5, 0.6667, 0.5, 0.6667, 1.0, 0.5, 1.0, 0.5, 0.5, 0.5, 0.5, 0.5, 1.0, 0.3333, 1.0, 0.3333, 0.5, 0.4578, 0.37, 0.25, 0.49, 0.04215, 0.37, 0.04215, 0.13, 0.25, 0.01, 0.4578, 0.13, 0.3333, 0.5, 0.3333, 1.0, 0.1667, 1.0, 0.1667, 0.5, 0.1667, 0.5, 0.1667, 1.0, -8.941e-08, 1.0, -8.941e-08, 0.5, 0.75, 0.49, 0.9578, 0.37, 0.9578, 0.13, 0.75, 0.01, 0.5422, 0.13, 0.5422, 0.37])
me_cylinder_013.update()
me_cylinder_025 = bpy.data.meshes.new('Cylinder.025')
me_cylinder_025.from_pydata([(-0.2547, -0.122, 0.0), (-0.2547, -0.122, 5.113), (0.6114, -0.622, 0.0), (0.6114, -0.622, 5.113), (0.6114, -1.622, 0.0), (0.6114, -1.622, 5.113), (-0.2547, -2.122, 0.0), (-0.2547, -2.122, 5.113), (-1.121, -1.622, 0.0), (-1.121, -1.622, 5.113), (-1.121, -0.622, 0.0), (-1.121, -0.622, 5.113), (-0.7825, 1.784, 0.0), (-0.7825, 1.784, 13.11), (0.08348, 1.284, 0.0), (0.08348, 1.284, 13.11), (0.08348, 0.2835, 0.0), (0.08348, 0.2835, 13.11), (-0.7825, -0.2165, 0.0), (-0.7825, -0.2165, 13.11), (-1.649, 0.2835, 0.0), (-1.649, 0.2835, 13.11), (-1.649, 1.284, 0.0), (-1.649, 1.284, 13.11), (1.088, 1.349, 0.0), (1.088, 1.349, 10.39), (1.954, 0.8494, 0.0), (1.954, 0.8494, 10.39), (1.954, -0.1506, 0.0), (1.954, -0.1506, 10.39), (1.088, -0.6506, 0.0), (1.088, -0.6506, 10.39), (0.222, -0.1506, 0.0), (0.222, -0.1506, 10.39), (0.222, 0.8494, 0.0), (0.222, 0.8494, 10.39)], [], [(0, 1, 3, 2), (2, 3, 5, 4), (4, 5, 7, 6), (6, 7, 9, 8), (3, 1, 11, 9, 7, 5), (8, 9, 11, 10), (10, 11, 1, 0), (0, 2, 4, 6, 8, 10), (12, 13, 15, 14), (14, 15, 17, 16), (16, 17, 19, 18), (18, 19, 21, 20), (15, 13, 23, 21, 19, 17), (20, 21, 23, 22), (22, 23, 13, 12), (12, 14, 16, 18, 20, 22), (24, 25, 27, 26), (26, 27, 29, 28), (28, 29, 31, 30), (30, 31, 33, 32), (27, 25, 35, 33, 31, 29), (32, 33, 35, 34), (34, 35, 25, 24), (24, 26, 28, 30, 32, 34)])
_uv = me_cylinder_025.uv_layers.new(name='UVMap')
_uv.uv.foreach_set('vector', [1.0, 0.5, 1.0, 1.0, 0.8333, 1.0, 0.8333, 0.5, 0.8333, 0.5, 0.8333, 1.0, 0.6667, 1.0, 0.6667, 0.5, 0.6667, 0.5, 0.6667, 1.0, 0.5, 1.0, 0.5, 0.5, 0.5, 0.5, 0.5, 1.0, 0.3333, 1.0, 0.3333, 0.5, 0.4578, 0.37, 0.25, 0.49, 0.04215, 0.37, 0.04215, 0.13, 0.25, 0.01, 0.4578, 0.13, 0.3333, 0.5, 0.3333, 1.0, 0.1667, 1.0, 0.1667, 0.5, 0.1667, 0.5, 0.1667, 1.0, -8.941e-08, 1.0, -8.941e-08, 0.5, 0.75, 0.49, 0.9578, 0.37, 0.9578, 0.13, 0.75, 0.01, 0.5422, 0.13, 0.5422, 0.37, 1.0, 0.5, 1.0, 1.0, 0.8333, 1.0, 0.8333, 0.5, 0.8333, 0.5, 0.8333, 1.0, 0.6667, 1.0, 0.6667, 0.5, 0.6667, 0.5, 0.6667, 1.0, 0.5, 1.0, 0.5, 0.5, 0.5, 0.5, 0.5, 1.0, 0.3333, 1.0, 0.3333, 0.5, 0.4578, 0.37, 0.25, 0.49, 0.04215, 0.37, 0.04215, 0.13, 0.25, 0.01, 0.4578, 0.13, 0.3333, 0.5, 0.3333, 1.0, 0.1667, 1.0, 0.1667, 0.5, 0.1667, 0.5, 0.1667, 1.0, -8.941e-08, 1.0, -8.941e-08, 0.5, 0.75, 0.49, 0.9578, 0.37, 0.9578, 0.13, 0.75, 0.01, 0.5422, 0.13, 0.5422, 0.37, 1.0, 0.5, 1.0, 1.0, 0.8333, 1.0, 0.8333, 0.5, 0.8333, 0.5, 0.8333, 1.0, 0.6667, 1.0, 0.6667, 0.5, 0.6667, 0.5, 0.6667, 1.0, 0.5, 1.0, 0.5, 0.5, 0.5, 0.5, 0.5, 1.0, 0.3333, 1.0, 0.3333, 0.5, 0.4578, 0.37, 0.25, 0.49, 0.04215, 0.37, 0.04215, 0.13, 0.25, 0.01, 0.4578, 0.13, 0.3333, 0.5, 0.3333, 1.0, 0.1667, 1.0, 0.1667, 0.5, 0.1667, 0.5, 0.1667, 1.0, -8.941e-08, 1.0, -8.941e-08, 0.5, 0.75, 0.49, 0.9578, 0.37, 0.9578, 0.13, 0.75, 0.01, 0.5422, 0.13, 0.5422, 0.37])
me_cylinder_025.update()
me_cylinder_026 = bpy.data.meshes.new('Cylinder.026')
me_cylinder_026.from_pydata([(0.0, 1.0, 0.0), (0.0, 1.0, 13.11), (0.866, 0.5, 0.0), (0.866, 0.5, 13.11), (0.866, -0.5, 0.0), (0.866, -0.5, 13.11), (0.0, -1.0, 0.0), (0.0, -1.0, 13.11), (-0.866, -0.5, 0.0), (-0.866, -0.5, 13.11), (-0.866, 0.5, 0.0), (-0.866, 0.5, 13.11)], [], [(0, 1, 3, 2), (2, 3, 5, 4), (4, 5, 7, 6), (6, 7, 9, 8), (3, 1, 11, 9, 7, 5), (8, 9, 11, 10), (10, 11, 1, 0), (0, 2, 4, 6, 8, 10)])
_uv = me_cylinder_026.uv_layers.new(name='UVMap')
_uv.uv.foreach_set('vector', [1.0, 0.5, 1.0, 1.0, 0.8333, 1.0, 0.8333, 0.5, 0.8333, 0.5, 0.8333, 1.0, 0.6667, 1.0, 0.6667, 0.5, 0.6667, 0.5, 0.6667, 1.0, 0.5, 1.0, 0.5, 0.5, 0.5, 0.5, 0.5, 1.0, 0.3333, 1.0, 0.3333, 0.5, 0.4578, 0.37, 0.25, 0.49, 0.04215, 0.37, 0.04215, 0.13, 0.25, 0.01, 0.4578, 0.13, 0.3333, 0.5, 0.3333, 1.0, 0.1667, 1.0, 0.1667, 0.5, 0.1667, 0.5, 0.1667, 1.0, -8.941e-08, 1.0, -8.941e-08, 0.5, 0.75, 0.49, 0.9578, 0.37, 0.9578, 0.13, 0.75, 0.01, 0.5422, 0.13, 0.5422, 0.37])
me_cylinder_026.update()
me_cylinder_027 = bpy.data.meshes.new('Cylinder.027')
me_cylinder_027.from_pydata([(-1.18, 0.9761, 0.0), (-1.18, 0.9761, 13.11), (-0.3141, 0.4761, 0.0), (-0.3141, 0.4761, 13.11), (-0.3141, -0.5239, 0.0), (-0.3141, -0.5239, 13.11), (-1.18, -1.024, 0.0), (-1.18, -1.024, 13.11), (-2.046, -0.5239, 0.0), (-2.046, -0.5239, 13.11), (-2.046, 0.4761, 0.0), (-2.046, 0.4761, 13.11), (1.152, 0.9761, 0.0), (1.152, 0.9761, 13.11), (2.018, 0.4761, 0.0), (2.018, 0.4761, 13.11), (2.018, -0.5239, 0.0), (2.018, -0.5239, 13.11), (1.152, -1.024, 0.0), (1.152, -1.024, 13.11), (0.286, -0.5239, 0.0), (0.286, -0.5239, 13.11), (0.286, 0.4761, 0.0), (0.286, 0.4761, 13.11)], [], [(0, 1, 3, 2), (2, 3, 5, 4), (4, 5, 7, 6), (6, 7, 9, 8), (3, 1, 11, 9, 7, 5), (8, 9, 11, 10), (10, 11, 1, 0), (0, 2, 4, 6, 8, 10), (12, 13, 15, 14), (14, 15, 17, 16), (16, 17, 19, 18), (18, 19, 21, 20), (15, 13, 23, 21, 19, 17), (20, 21, 23, 22), (22, 23, 13, 12), (12, 14, 16, 18, 20, 22)])
_uv = me_cylinder_027.uv_layers.new(name='UVMap')
_uv.uv.foreach_set('vector', [1.0, 0.5, 1.0, 1.0, 0.8333, 1.0, 0.8333, 0.5, 0.8333, 0.5, 0.8333, 1.0, 0.6667, 1.0, 0.6667, 0.5, 0.6667, 0.5, 0.6667, 1.0, 0.5, 1.0, 0.5, 0.5, 0.5, 0.5, 0.5, 1.0, 0.3333, 1.0, 0.3333, 0.5, 0.4578, 0.37, 0.25, 0.49, 0.04215, 0.37, 0.04215, 0.13, 0.25, 0.01, 0.4578, 0.13, 0.3333, 0.5, 0.3333, 1.0, 0.1667, 1.0, 0.1667, 0.5, 0.1667, 0.5, 0.1667, 1.0, -8.941e-08, 1.0, -8.941e-08, 0.5, 0.75, 0.49, 0.9578, 0.37, 0.9578, 0.13, 0.75, 0.01, 0.5422, 0.13, 0.5422, 0.37, 1.0, 0.5, 1.0, 1.0, 0.8333, 1.0, 0.8333, 0.5, 0.8333, 0.5, 0.8333, 1.0, 0.6667, 1.0, 0.6667, 0.5, 0.6667, 0.5, 0.6667, 1.0, 0.5, 1.0, 0.5, 0.5, 0.5, 0.5, 0.5, 1.0, 0.3333, 1.0, 0.3333, 0.5, 0.4578, 0.37, 0.25, 0.49, 0.04215, 0.37, 0.04215, 0.13, 0.25, 0.01, 0.4578, 0.13, 0.3333, 0.5, 0.3333, 1.0, 0.1667, 1.0, 0.1667, 0.5, 0.1667, 0.5, 0.1667, 1.0, -8.941e-08, 1.0, -8.941e-08, 0.5, 0.75, 0.49, 0.9578, 0.37, 0.9578, 0.13, 0.75, 0.01, 0.5422, 0.13, 0.5422, 0.37])
me_cylinder_027.update()
me_cylinder_028 = bpy.data.meshes.new('Cylinder.028')
me_cylinder_028.from_pydata([(0.0, 1.0, 0.0), (0.0, 1.0, 13.11), (0.866, 0.5, 0.0), (0.8062, 0.5, 13.11), (0.866, -0.5, 0.0), (0.8062, -0.5, 13.11), (0.0, -1.0, 0.0), (0.0, -1.0, 13.11), (-0.866, -0.5, 0.0), (-0.866, -0.5, 13.11), (-0.866, 0.5, 0.0), (-0.866, 0.5, 13.11)], [], [(0, 1, 3, 2), (2, 3, 5, 4), (4, 5, 7, 6), (6, 7, 9, 8), (3, 1, 11, 9, 7, 5), (8, 9, 11, 10), (10, 11, 1, 0), (0, 2, 4, 6, 8, 10)])
_uv = me_cylinder_028.uv_layers.new(name='UVMap')
_uv.uv.foreach_set('vector', [1.0, 0.5, 1.0, 1.0, 0.8333, 1.0, 0.8333, 0.5, 0.8333, 0.5, 0.8333, 1.0, 0.6667, 1.0, 0.6667, 0.5, 0.6667, 0.5, 0.6667, 1.0, 0.5, 1.0, 0.5, 0.5, 0.5, 0.5, 0.5, 1.0, 0.3333, 1.0, 0.3333, 0.5, 0.4578, 0.37, 0.25, 0.49, 0.04215, 0.37, 0.04215, 0.13, 0.25, 0.01, 0.4578, 0.13, 0.3333, 0.5, 0.3333, 1.0, 0.1667, 1.0, 0.1667, 0.5, 0.1667, 0.5, 0.1667, 1.0, -8.941e-08, 1.0, -8.941e-08, 0.5, 0.75, 0.49, 0.9578, 0.37, 0.9578, 0.13, 0.75, 0.01, 0.5422, 0.13, 0.5422, 0.37])
me_cylinder_028.update()
me_cylinder_002 = bpy.data.meshes.new('Cylinder.002')
me_cylinder_002.from_pydata([(0.0, 1.0, 0.0), (0.0, 1.0, 13.11), (0.866, 0.5, 0.0), (0.8062, 0.5, 13.11), (0.866, -0.5, 0.0), (0.8062, -0.5, 13.11), (0.0, -1.0, 0.0), (0.0, -1.0, 13.11), (-0.866, -0.5, 0.0), (-0.866, -0.5, 13.11), (-0.866, 0.5, 0.0), (-0.866, 0.5, 13.11)], [], [(0, 1, 3, 2), (2, 3, 5, 4), (4, 5, 7, 6), (6, 7, 9, 8), (3, 1, 11, 9, 7, 5), (8, 9, 11, 10), (10, 11, 1, 0), (0, 2, 4, 6, 8, 10)])
_uv = me_cylinder_002.uv_layers.new(name='UVMap')
_uv.uv.foreach_set('vector', [1.0, 0.5, 1.0, 1.0, 0.8333, 1.0, 0.8333, 0.5, 0.8333, 0.5, 0.8333, 1.0, 0.6667, 1.0, 0.6667, 0.5, 0.6667, 0.5, 0.6667, 1.0, 0.5, 1.0, 0.5, 0.5, 0.5, 0.5, 0.5, 1.0, 0.3333, 1.0, 0.3333, 0.5, 0.4578, 0.37, 0.25, 0.49, 0.04215, 0.37, 0.04215, 0.13, 0.25, 0.01, 0.4578, 0.13, 0.3333, 0.5, 0.3333, 1.0, 0.1667, 1.0, 0.1667, 0.5, 0.1667, 0.5, 0.1667, 1.0, -8.941e-08, 1.0, -8.941e-08, 0.5, 0.75, 0.49, 0.9578, 0.37, 0.9578, 0.13, 0.75, 0.01, 0.5422, 0.13, 0.5422, 0.37])
me_cylinder_002.update()

# ---- objects
ob_spaceship_area = bpy.data.objects.new('spaceship_area', me_spaceship_area)
ob_spaceship1 = bpy.data.objects.new('spaceship1', me_spaceship1)
ob_spaceship1_collider = bpy.data.objects.new('spaceship1_collider', me_cube)
ob_spaceship1_trail_2 = bpy.data.objects.new('spaceship1_trail_2', me_spaceship1_001)
ob_spaceship1_trail_1 = bpy.data.objects.new('spaceship1_trail_1', me_spaceship1_002)
ob_spaceship1_wingleft = bpy.data.objects.new('spaceship1.wingLeft', me_spaceship1_003)
ob_spaceship1_wingright = bpy.data.objects.new('spaceship1_wingRight', me_spaceship1_004)
ob_area = bpy.data.objects.new('area', me_area_002)
ob_area2 = bpy.data.objects.new('area2', me_area)
ob_area3 = bpy.data.objects.new('area3', me_area_001)
ob_area1 = bpy.data.objects.new('area1', me_area_003)
ob_cylinder = bpy.data.objects.new('Cylinder', me_cylinder_013)
ob_cylindergroup = bpy.data.objects.new('CylinderGroup', me_cylinder_025)
ob_cylinder_001 = bpy.data.objects.new('Cylinder.001', me_cylinder_026)
ob_cylinder_002 = bpy.data.objects.new('Cylinder.002', me_cylinder_027)
ob_cylinder_003 = bpy.data.objects.new('Cylinder.003', me_cylinder_028)
ob_cylinder_004 = bpy.data.objects.new('Cylinder.004', me_cylinder_002)
_N = ng_geometry_nodes_001.nodes; _L = ng_geometry_nodes_001.links
n0 = _N.new('NodeGroupInput'); n0.name = 'Group Input'; n0.location = (-828, 204)
n1 = _N.new('NodeGroupOutput'); n1.name = 'Group Output'; n1.location = (900, 129)
n2 = _N.new('GeometryNodeDistributePointsOnFaces'); n2.name = 'Distribute Points on Faces'; n2.location = (-325, 328)
n2.distribute_method = 'POISSON'
n2.inputs[2].default_value = 0.75
n2.inputs[3].default_value = 50.0
n2.inputs[4].default_value = 0.7
n2.inputs[6].default_value = 9
n3 = _N.new('GeometryNodeInstanceOnPoints'); n3.name = 'Instance on Points'; n3.location = (394, 195)
n3.inputs[3].default_value = True
n4 = _N.new('GeometryNodeCollectionInfo'); n4.name = 'Collection Info'; n4.location = (-338, 23)
n4.inputs[0].default_value = col_piller_obsticles
n4.inputs[1].default_value = True
n4.inputs[2].default_value = True
n5 = _N.new('FunctionNodeRandomValue'); n5.name = 'Random Value'; n5.location = (-179, -256)
n5.inputs[2].default_value = 0.04
n5.inputs[3].default_value = 0.11
n5.inputs[8].default_value = 28
n6 = _N.new('ShaderNodeCombineXYZ'); n6.name = 'Combine XYZ'; n6.location = (199, -303)
n6.inputs[0].default_value = 0.1
n6.inputs[1].default_value = 0.1
n7 = _N.new('FunctionNodeRandomValue'); n7.name = 'Random Value.001'; n7.location = (6, 32)
n7.data_type = 'FLOAT_VECTOR'
n7.inputs[1].default_value = (0.0, 0.0, 6.28)
n8 = _N.new('GeometryNodeRealizeInstances'); n8.name = 'Realize Instances'; n8.location = (681, 135)
_L.new(n8.outputs[0], n1.inputs[0])
_L.new(n0.outputs[0], n2.inputs[0])
_L.new(n2.outputs[0], n3.inputs[0])
_L.new(n4.outputs[0], n3.inputs[2])
_L.new(n6.outputs[0], n3.inputs[6])
_L.new(n5.outputs[1], n6.inputs[2])
_L.new(n7.outputs[0], n3.inputs[5])
_L.new(n3.outputs[0], n8.inputs[0])
n1.is_active_output = True
_N = ng_geometry_nodes.nodes; _L = ng_geometry_nodes.links
n0 = _N.new('NodeGroupInput'); n0.name = 'Group Input'; n0.location = (-828, 204)
n1 = _N.new('NodeGroupOutput'); n1.name = 'Group Output'; n1.location = (900, 129)
n2 = _N.new('GeometryNodeDistributePointsOnFaces'); n2.name = 'Distribute Points on Faces'; n2.location = (-325, 328)
n2.distribute_method = 'POISSON'
n2.inputs[2].default_value = 0.63
n2.inputs[4].default_value = 0.7
n2.inputs[6].default_value = 17
n3 = _N.new('GeometryNodeInstanceOnPoints'); n3.name = 'Instance on Points'; n3.location = (394, 195)
n3.inputs[3].default_value = True
n4 = _N.new('GeometryNodeCollectionInfo'); n4.name = 'Collection Info'; n4.location = (-338, 23)
n4.inputs[0].default_value = col_piller_obsticles
n4.inputs[1].default_value = True
n4.inputs[2].default_value = True
n5 = _N.new('FunctionNodeRandomValue'); n5.name = 'Random Value'; n5.location = (-179, -256)
n5.inputs[2].default_value = 0.04
n5.inputs[3].default_value = 0.11
n5.inputs[8].default_value = 28
n6 = _N.new('ShaderNodeCombineXYZ'); n6.name = 'Combine XYZ'; n6.location = (199, -303)
n6.inputs[0].default_value = 0.1
n6.inputs[1].default_value = 0.1
n7 = _N.new('FunctionNodeRandomValue'); n7.name = 'Random Value.001'; n7.location = (6, 32)
n7.data_type = 'FLOAT_VECTOR'
n7.inputs[1].default_value = (0.0, 0.0, 6.28)
n8 = _N.new('GeometryNodeRealizeInstances'); n8.name = 'Realize Instances'; n8.location = (681, 135)
_L.new(n8.outputs[0], n1.inputs[0])
_L.new(n0.outputs[0], n2.inputs[0])
_L.new(n2.outputs[0], n3.inputs[0])
_L.new(n4.outputs[0], n3.inputs[2])
_L.new(n6.outputs[0], n3.inputs[6])
_L.new(n5.outputs[1], n6.inputs[2])
_L.new(n7.outputs[0], n3.inputs[5])
_L.new(n3.outputs[0], n8.inputs[0])
n1.is_active_output = True
_N = ng_geometry_nodes_002.nodes; _L = ng_geometry_nodes_002.links
n0 = _N.new('NodeGroupInput'); n0.name = 'Group Input'; n0.location = (-828, 204)
n1 = _N.new('NodeGroupOutput'); n1.name = 'Group Output'; n1.location = (900, 129)
n2 = _N.new('GeometryNodeDistributePointsOnFaces'); n2.name = 'Distribute Points on Faces'; n2.location = (-325, 328)
n2.distribute_method = 'POISSON'
n2.inputs[2].default_value = 0.85
n2.inputs[3].default_value = 100.0
n2.inputs[4].default_value = 0.7
n2.inputs[6].default_value = 9
n3 = _N.new('GeometryNodeInstanceOnPoints'); n3.name = 'Instance on Points'; n3.location = (394, 195)
n3.inputs[3].default_value = True
n4 = _N.new('GeometryNodeCollectionInfo'); n4.name = 'Collection Info'; n4.location = (-338, 23)
n4.inputs[0].default_value = col_piller_obsticles
n4.inputs[1].default_value = True
n4.inputs[2].default_value = True
n5 = _N.new('FunctionNodeRandomValue'); n5.name = 'Random Value'; n5.location = (-179, -256)
n5.inputs[2].default_value = 0.04
n5.inputs[3].default_value = 0.11
n5.inputs[8].default_value = 28
n6 = _N.new('ShaderNodeCombineXYZ'); n6.name = 'Combine XYZ'; n6.location = (199, -303)
n6.inputs[0].default_value = 0.1
n6.inputs[1].default_value = 0.1
n7 = _N.new('FunctionNodeRandomValue'); n7.name = 'Random Value.001'; n7.location = (6, 32)
n7.data_type = 'FLOAT_VECTOR'
n7.inputs[1].default_value = (0.0, 0.0, 6.28)
n8 = _N.new('GeometryNodeRealizeInstances'); n8.name = 'Realize Instances'; n8.location = (681, 135)
_L.new(n8.outputs[0], n1.inputs[0])
_L.new(n0.outputs[0], n2.inputs[0])
_L.new(n2.outputs[0], n3.inputs[0])
_L.new(n4.outputs[0], n3.inputs[2])
_L.new(n6.outputs[0], n3.inputs[6])
_L.new(n5.outputs[1], n6.inputs[2])
_L.new(n7.outputs[0], n3.inputs[5])
_L.new(n3.outputs[0], n8.inputs[0])
n1.is_active_output = True

# ---- transforms, parenting, visibility, modifiers, constraints
ob_spaceship_area.location = (-2.98e-08, -0.6203, 0.4656)
ob_spaceship1.location = (0.0, 0.0, 0.0)
ob_spaceship1.rotation_mode = 'QUATERNION'
ob_spaceship1.rotation_quaternion = (1.0, 0.0, 0.0, 0.0)
ob_spaceship1_collider.location = (0.0, 0.0, 0.0)
ob_spaceship1_collider.scale = (0.2181, 0.2181, 0.2181)
ob_spaceship1_trail_2.location = (-0.651, -1.236, -0.02606)
ob_spaceship1_trail_2.rotation_mode = 'QUATERNION'
ob_spaceship1_trail_2.rotation_quaternion = (1.0, 0.0, 0.0, 0.0)
ob_spaceship1_trail_1.location = (0.6511, -1.236, -0.02606)
ob_spaceship1_trail_1.rotation_mode = 'QUATERNION'
ob_spaceship1_trail_1.rotation_quaternion = (1.0, 0.0, 0.0, 0.0)
ob_spaceship1_wingleft.location = (-1.847, 0.852, -0.8409)
ob_spaceship1_wingleft.rotation_mode = 'QUATERNION'
ob_spaceship1_wingleft.rotation_quaternion = (1.0, 0.0, 0.0, 0.0)
ob_spaceship1_wingright.location = (1.847, 0.852, -0.8409)
ob_spaceship1_wingright.rotation_mode = 'QUATERNION'
ob_spaceship1_wingright.rotation_quaternion = (1.0, 0.0, 0.0, 0.0)
ob_area.location = (0.0, 0.0, 0.0)
ob_area.rotation_euler = (0.0, -0.0, 1.571)
ob_area.scale = (50.0, 50.0, 50.0)
ob_area2.location = (0.0, 0.0, 0.0)
ob_area2.rotation_euler = (0.0, -0.0, 1.571)
ob_area2.scale = (50.0, 50.0, 50.0)
_m = ob_area2.modifiers.new('GeometryNodes', 'NODES')
_m.node_group = ng_geometry_nodes_001
_m.open_manage_panel = True
ob_area3.location = (0.0, 0.0, 0.0)
ob_area3.rotation_euler = (0.0, -0.0, 1.571)
ob_area3.scale = (50.0, 50.0, 50.0)
_m = ob_area3.modifiers.new('GeometryNodes', 'NODES')
_m.node_group = ng_geometry_nodes
ob_area1.location = (0.0, 0.0, 0.0)
ob_area1.rotation_euler = (0.0, -0.0, 1.571)
ob_area1.scale = (50.0, 50.0, 50.0)
_m = ob_area1.modifiers.new('GeometryNodes', 'NODES')
_m.node_group = ng_geometry_nodes_002
ob_cylinder.location = (201.3, 76.91, 0.0)
ob_cylinder.scale = (1.671, 1.671, 1.0)
ob_cylindergroup.location = (230.4, 78.04, 0.0)
ob_cylindergroup.scale = (1.671, 1.671, 1.0)
ob_cylinder_001.location = (204.2, 81.08, 0.0)
ob_cylinder_001.scale = (1.671, 1.671, 1.0)
ob_cylinder_002.location = (217.6, 78.15, 0.0)
ob_cylinder_002.scale = (1.671, 1.671, 1.0)
ob_cylinder_003.location = (206.2, 76.42, 0.0)
ob_cylinder_003.scale = (1.671, 1.671, 1.0)
ob_cylinder_004.location = (208.6, 80.13, 0.0)
ob_cylinder_004.scale = (1.671, 1.671, 1.0)

# ---- collection membership
col_spaceships.objects.link(ob_spaceship_area)
col_spaceship1.objects.link(ob_spaceship1)
col_spaceship1.objects.link(ob_spaceship1_collider)
col_spaceship1.objects.link(ob_spaceship1_trail_2)
col_spaceship1.objects.link(ob_spaceship1_trail_1)
col_spaceship1.objects.link(ob_spaceship1_wingleft)
col_spaceship1.objects.link(ob_spaceship1_wingright)
col_regions.objects.link(ob_area)
col_pillerscape.objects.link(ob_area2)
col_pillerscape.objects.link(ob_area3)
col_pillerscape.objects.link(ob_area1)
col_piller_obsticles.objects.link(ob_cylinder)
col_piller_obsticles.objects.link(ob_cylindergroup)
col_piller_obsticles.objects.link(ob_cylinder_001)
col_piller_obsticles.objects.link(ob_cylinder_002)
col_piller_obsticles.objects.link(ob_cylinder_003)
col_piller_obsticles.objects.link(ob_cylinder_004)

# ---- scene / render settings (as saved in the file)
scene.frame_start = 1; scene.frame_end = 250; scene.frame_set(0)
scene.render.engine = 'BLENDER_EEVEE_NEXT'
scene.render.bake_bias = 0.0
scene.render.bake_samples = 0
scene.cycles.sampling_pattern = 'TABULATED_SOBOL'
scene.eevee.use_volume_custom_range = False
bpy.context.view_layer.update()

# ---- added for rendering (the .blend has no active camera and no usable light): camera, sun
cam_auto = bpy.data.cameras.new('AutoCamera')
cam_auto.lens = 50.0
cam_auto.sensor_width = 36.0
cam_auto.clip_end = 22270.9
ob_auto_camera = bpy.data.objects.new('AutoCamera', cam_auto)
scene.collection.objects.link(ob_auto_camera)
ob_auto_camera.location = (1305.85, -875.409, 1050.82)
ob_auto_camera.rotation_euler = (1.09748, -7.21219e-08, 0.694738)
scene.camera = ob_auto_camera
light_auto_sun = bpy.data.lights.new('AutoSun', 'SUN')
light_auto_sun.energy = 3.0
light_auto_sun.angle = 0.0523599
ob_auto_sun = bpy.data.objects.new('AutoSun', light_auto_sun)
scene.collection.objects.link(ob_auto_sun)
ob_auto_sun.rotation_euler = (0.872665, 0.174533, 0.523599)
bpy.context.view_layer.update()
